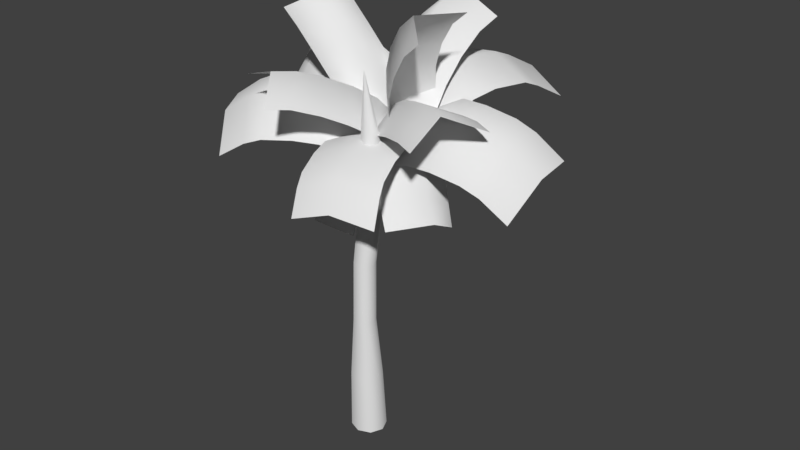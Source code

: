 # Source: PalmTree.blend  (saved by Blender 2.79.0; exported with 4.5.12 LTS)
import bpy
from mathutils import Matrix  # noqa: F401  (used for matrix-valued properties, if any)

bpy.ops.wm.read_factory_settings(use_empty=True)
scene = bpy.context.scene
scene.name = 'Scene'

# ---- collections
col_collection_1 = bpy.data.collections.new('Collection 1'); scene.collection.children.link(col_collection_1)

# ---- materials (node trees are filled in below, after node groups)
mat_ct_nsa_treereaf01 = bpy.data.materials.new('ct_NSA_treereaf01')
mat_ct_nsa_treereaf01.alpha_threshold = 0.0
mat_ct_nsa_treereaf01.use_transparent_shadow = False
mat_ct_nsa_treereaf01.roughness = 0.5
mat_ct_ns_treebranch01 = bpy.data.materials.new('ct_NS_treebranch01')
mat_ct_ns_treebranch01.alpha_threshold = 0.0
mat_ct_ns_treebranch01.use_transparent_shadow = False
mat_ct_ns_treebranch01.roughness = 0.5

# ---- material node trees

# ---- world
world_world = bpy.data.worlds.new('World'); scene.world = world_world
world_world.color = (0.05088, 0.05088, 0.05088)
world_world.use_sun_shadow = False
world_world.sun_shadow_jitter_overblur = 0.0
world_world.cycles.sampling_method = 'MANUAL'

# ---- meshes
me_treecitya_reaf__ct_nsa_treereaf01 = bpy.data.meshes.new('TreeCityA_reaf__ct_NSA_treereaf01')
me_treecitya_reaf__ct_nsa_treereaf01.from_pydata([(-43.63, 229.6, -5.096), (-34.64, 227.5, 18.51), (-33.46, 222.6, -4.167), (-24.47, 220.2, 19.28), (-23.6, 211.8, -5.796), (-14.61, 209.2, 17.49), (-15.62, 200.2, -9.255), (-45.26, 209.6, 21.15), (-55.44, 216.9, 20.32), (-6.633, 197.5, 13.92), (-0.5459, 185.1, 8.686), (-9.534, 187.5, -14.72), (-35.4, 198.5, 19.44), (-27.43, 186.8, 15.96), (-21.34, 174.5, 10.74), (-19.39, 164.2, 5.29), (-7.59, 176.2, -20.76), (1.399, 174.6, 2.897), (1.241, 174.5, 3.063), (20.52, 162.9, -2.281), (1.772, 187.3, 1.212), (-17.33, 163.8, -5.585), (21.05, 175.5, -4.612), (-16.79, 176.5, -7.874), (22.0, 189.8, -10.93), (2.726, 201.6, -5.211), (-15.84, 190.8, -14.17), (3.815, 214.4, -14.25), (23.09, 202.5, -19.77), (-14.75, 203.6, -23.01), (5.04, 225.5, -25.92), (-13.53, 214.5, -34.5), (24.31, 213.4, -31.25), (6.164, 231.6, -38.05), (-12.4, 220.4, -46.52), (25.44, 219.4, -43.27), (43.67, 221.4, 40.31), (28.99, 229.2, 26.37), (34.22, 213.8, 37.56), (45.76, 231.7, 10.12), (36.31, 224.4, 7.444), (19.54, 221.8, 23.52), (25.87, 202.3, 33.08), (11.19, 210.6, 18.92), (27.96, 213.3, 3.06), (19.71, 190.1, 27.91), (21.8, 201.2, -2.063), (5.032, 198.5, 13.6), (1.06, 185.6, 7.699), (15.74, 177.4, 22.01), (17.83, 188.2, -8.1), (17.92, 176.7, -13.26), (1.152, 174.6, 2.867), (15.83, 166.9, 17.12), (1.046, 174.7, 2.822), (-4.766, 158.9, 14.4), (8.479, 182.0, 9.634), (13.48, 165.8, -17.53), (2.666, 166.0, 20.75), (20.91, 173.8, -11.11), (14.0, 171.6, 29.03), (19.82, 187.7, 17.95), (32.25, 179.9, -2.848), (31.99, 191.6, 25.58), (26.17, 175.7, 36.86), (44.42, 183.8, 4.959), (57.42, 185.8, 12.31), (44.99, 193.7, 32.66), (39.18, 178.1, 44.25), (56.06, 192.7, 37.65), (68.49, 184.6, 17.56), (50.25, 177.3, 49.51), (-40.56, 193.6, 57.69), (-22.78, 198.9, 60.48), (-34.42, 193.1, 47.4), (-14.35, 185.4, 72.34), (-8.204, 184.7, 61.95), (-16.63, 198.6, 50.24), (-28.13, 189.3, 34.54), (-1.91, 180.7, 48.97), (-10.34, 194.9, 37.39), (-22.79, 183.9, 21.78), (3.428, 175.2, 36.15), (-5.001, 189.7, 24.59), (-0.6192, 182.8, 11.85), (-18.41, 176.9, 8.997), (7.811, 168.4, 23.49), (9.783, 160.5, 14.82), (1.353, 174.7, 2.735), (-16.43, 168.7, -0.09937), (0.3922, 169.6, -0.1605), (-31.05, 190.0, 1.888), (-4.688, 147.7, 9.418), (10.81, 170.0, -28.42), (-43.08, 193.3, -1.535), (-36.13, 167.5, 10.1), (-20.63, 191.3, -26.08), (-32.71, 194.6, -29.08), (-47.72, 195.5, -35.32), (-58.04, 194.4, -8.201), (-48.21, 171.1, 7.202), (-66.77, 192.2, -14.18), (-56.48, 193.0, -41.06), (-63.22, 172.7, 1.357), (-71.98, 170.8, -4.013), (-70.03, 183.8, -53.14), (-80.44, 184.9, -25.79), (-85.53, 162.6, -15.36), (0.0, 169.5, 0.0054), (11.45, 194.5, -21.68), (-21.65, 166.2, -11.28), (21.46, 159.9, 3.292), (15.81, 198.9, -33.18), (-10.21, 190.5, -33.22), (32.91, 184.1, -18.85), (37.27, 188.4, -30.14), (43.2, 190.0, -46.54), (21.74, 200.5, -49.95), (-5.848, 194.6, -44.55), (24.15, 198.0, -58.25), (45.61, 187.5, -54.54), (0.08472, 195.9, -61.04), (50.01, 180.5, -70.03), (28.55, 190.9, -74.32), (2.49, 193.2, -69.12), (6.893, 185.7, -84.75), (-0.1967, 169.7, -0.2587), (33.72, 180.1, 9.484), (-4.494, 173.1, -26.75), (-6.544, 148.3, 11.75), (46.39, 180.3, 9.185), (29.43, 184.2, -16.26), (27.38, 158.6, 21.08), (40.04, 159.0, 21.13), (55.79, 156.6, 19.21), (62.14, 177.7, 6.631), (42.09, 184.0, -16.47), (71.56, 173.4, 3.474), (65.21, 152.5, 16.57), (57.84, 180.8, -18.98), (67.26, 175.9, -22.11), (77.44, 141.3, 10.08), (83.79, 161.9, -4.067), (79.49, 163.5, -29.58), (0.0306, 169.8, -0.5159), (7.176, 170.3, 32.34), (20.87, 166.1, -8.547), (-20.26, 161.2, 0.4768), (9.745, 167.4, 42.25), (28.02, 167.7, 24.62), (-13.11, 162.8, 33.54), (-10.55, 159.9, 43.67), (-7.108, 154.2, 54.93), (13.18, 161.6, 53.16), (30.58, 164.6, 34.69), (15.71, 156.1, 58.42), (-4.582, 148.7, 60.45), (34.02, 158.7, 45.83), (36.55, 153.1, 51.25), (19.09, 143.6, 64.58), (-1.203, 136.3, 67.08), (39.93, 140.4, 57.72), (0.3504, 169.7, -0.4218), (-23.55, 180.8, 26.33), (9.096, 149.2, 10.18), (-14.57, 170.9, -23.56), (-34.22, 181.4, 33.12), (-14.8, 161.1, 35.94), (-38.46, 183.5, 3.627), (-49.14, 183.8, 10.5), (-63.03, 181.6, 17.22), (-48.12, 179.5, 39.73), (-25.48, 161.8, 42.98), (-56.52, 175.8, 42.34), (-71.44, 177.5, 19.94), (-39.37, 160.2, 50.12), (-47.77, 156.7, 53.19), (-71.53, 165.7, 43.25), (-86.45, 166.8, 21.05), (-62.79, 146.9, 55.01), (0.2937, 171.3, 0.8166), (2.204, 178.5, -18.02), (-11.8, 170.4, 0.7444), (7.03, 158.4, 12.15), (-9.886, 177.4, -17.74), (-5.06, 157.4, 12.56), (-17.72, 152.5, 9.841), (-24.45, 165.0, -2.44), (-22.54, 171.5, -20.99), (-35.35, 157.1, -7.258), (-28.61, 145.2, 5.834), (-33.44, 162.8, -25.91), (-44.5, 146.5, -12.86), (-37.77, 135.4, 0.8015), (-42.59, 151.3, -31.68), (-49.1, 132.5, -18.64), (-42.37, 122.1, -3.925), (-47.19, 135.9, -37.75), (19.64, 134.8, -55.45), (-0.405, 141.0, -61.6), (18.87, 148.1, -48.22), (-17.28, 129.8, -51.52), (-18.06, 142.2, -45.06), (-1.181, 154.6, -53.87), (18.58, 159.1, -35.93), (-1.473, 165.8, -41.17), (-18.35, 153.9, -32.74), (18.68, 166.0, -21.88), (-18.24, 160.8, -19.04), (-1.365, 172.6, -26.75), (-0.8523, 174.8, -11.56), (19.2, 168.1, -7.005), (-17.73, 163.0, -4.293), (-16.77, 160.0, 7.748), (0.1062, 171.3, 0.9668), (20.15, 164.9, 5.052), (0.1172, 171.5, 0.9447), (3.371, 161.4, 16.27), (11.91, 172.7, -2.619), (-10.6, 172.3, -16.51), (15.16, 162.6, 13.02), (1.195, 173.4, -19.7), (27.74, 159.4, 7.012), (24.48, 169.2, -8.983), (13.77, 169.3, -25.89), (35.44, 162.4, -16.26), (38.69, 153.2, 0.2134), (24.73, 161.6, -33.02), (44.81, 152.2, -23.6), (34.1, 150.6, -40.11), (48.07, 143.8, -6.596), (54.05, 140.4, -32.2), (44.58, 139.2, -48.08), (57.3, 133.2, -14.65), (-29.9, 121.9, 24.08), (-12.61, 124.0, 38.86), (-28.5, 135.5, 21.05), (6.524, 120.2, 32.43), (7.93, 133.3, 29.29), (-11.2, 138.4, 36.16), (-26.03, 147.1, 14.48), (10.4, 144.5, 22.64), (-8.739, 149.5, 30.07), (-23.21, 157.0, 6.234), (13.21, 154.0, 14.34), (-5.923, 159.2, 22.27), (-2.753, 167.3, 12.0), (-20.04, 165.5, -4.382), (16.38, 162.4, 3.724), (19.29, 166.1, -8.331), (0.1534, 171.4, 0.6042), (-17.14, 169.0, -16.47), (-0.06522, 171.4, 0.681), (-17.19, 162.8, 13.12), (10.85, 169.5, 5.777), (-3.38, 165.1, -21.63), (-6.271, 161.0, 18.68), (7.535, 163.6, -15.84), (5.054, 154.7, 23.32), (22.18, 163.0, 10.02), (18.86, 156.6, -11.12), (31.88, 154.2, 13.04), (14.76, 146.5, 26.79), (28.56, 147.2, -7.33), (35.86, 143.4, 14.02), (32.54, 135.8, -5.749), (18.74, 136.3, 28.22), (42.54, 133.1, 17.61), (39.23, 125.3, -1.389), (25.42, 128.0, 32.08), (-4.688, 147.7, 9.418), (0.3922, 169.6, -0.1605), (-36.13, 167.5, 10.1), (-31.05, 190.0, 1.888), (-71.98, 170.8, -4.013), (-80.44, 184.9, -25.79), (-85.53, 162.6, -15.36), (-58.04, 194.4, -8.201), (-20.63, 191.3, -26.08), (10.81, 170.0, -28.42), (-56.48, 193.0, -41.06), (-70.03, 183.8, -53.14), (-4.494, 173.1, -26.75), (-0.1967, 169.7, -0.2587), (29.43, 184.2, -16.26), (33.72, 180.1, 9.484), (27.38, 158.6, 21.08), (-6.544, 148.3, 11.75), (67.26, 175.9, -22.11), (65.21, 152.5, 16.57), (71.56, 173.4, 3.474), (83.79, 161.9, -4.067), (79.49, 163.5, -29.58), (77.44, 141.3, 10.08), (9.096, 149.2, 10.18), (0.3504, 169.7, -0.4218), (-14.8, 161.1, 35.94), (-38.46, 183.5, 3.627), (-23.55, 180.8, 26.33), (-14.57, 170.9, -23.56), (-47.77, 156.7, 53.19), (-71.44, 177.5, 19.94), (-48.12, 179.5, 39.73), (-71.53, 165.7, 43.25), (-62.79, 146.9, 55.01), (-86.45, 166.8, 21.05), (68.49, 184.6, 17.56), (57.42, 185.8, 12.31), (56.06, 192.7, 37.65), (8.479, 182.0, 9.634), (13.48, 165.8, -17.53), (39.18, 178.1, 44.25), (50.25, 177.3, 49.51), (1.046, 174.7, 2.822), (-4.766, 158.9, 14.4), (-21.65, 166.2, -11.28), (0.0, 169.5, 0.0054), (-10.21, 190.5, -33.22), (32.91, 184.1, -18.85), (11.45, 194.5, -21.68), (21.46, 159.9, 3.292), (21.74, 200.5, -49.95), (2.49, 193.2, -69.12), (45.61, 187.5, -54.54), (28.55, 190.9, -74.32), (6.893, 185.7, -84.75), (50.01, 180.5, -70.03), (-20.26, 161.2, 0.4768), (-13.11, 162.8, 33.54), (0.0306, 169.8, -0.5159), (-4.582, 148.7, 60.45), (7.176, 170.3, 32.34), (28.02, 167.7, 24.62), (20.87, 166.1, -8.547), (19.09, 143.6, 64.58), (13.18, 161.6, 53.16), (-1.203, 136.3, 67.08), (36.55, 153.1, 51.25), (39.93, 140.4, 57.72), (-12.4, 220.4, -46.52), (-13.53, 214.5, -34.5), (6.164, 231.6, -38.05), (3.815, 214.4, -14.25), (2.726, 201.6, -5.211), (-15.84, 190.8, -14.17), (24.31, 213.4, -31.25), (25.44, 219.4, -43.27), (1.241, 174.5, 3.063), (22.0, 189.8, -10.93), (-16.79, 176.5, -7.874), (20.52, 162.9, -2.281), (-17.33, 163.8, -5.585), (6.524, 120.2, 32.43), (7.93, 133.3, 29.29), (-12.61, 124.0, 38.86), (-11.2, 138.4, 36.16), (13.21, 154.0, 14.34), (-28.5, 135.5, 21.05), (-29.9, 121.9, 24.08), (-2.753, 167.3, 12.0), (-23.21, 157.0, 6.234), (19.29, 166.1, -8.331), (0.1534, 171.4, 0.6042), (-17.14, 169.0, -16.47), (-24.47, 220.2, 19.28), (-33.46, 222.6, -4.167), (-34.64, 227.5, 18.51), (-45.26, 209.6, 21.15), (-6.633, 197.5, 13.92), (-27.43, 186.8, 15.96), (-43.63, 229.6, -5.096), (-15.62, 200.2, -9.255), (-55.44, 216.9, 20.32), (1.399, 174.6, 2.897), (-19.39, 164.2, 5.29), (-9.534, 187.5, -14.72), (-7.59, 176.2, -20.76), (1.353, 174.7, 2.735), (-5.001, 189.7, 24.59), (9.783, 160.5, 14.82), (-16.43, 168.7, -0.09937), (-22.78, 198.9, 60.48), (-8.204, 184.7, 61.95), (-34.42, 193.1, 47.4), (-40.56, 193.6, 57.69), (-14.35, 185.4, 72.34), (-42.37, 122.1, -3.925), (-37.77, 135.4, 0.8015), (-49.1, 132.5, -18.64), (-24.45, 165.0, -2.44), (-17.72, 152.5, 9.841), (-42.59, 151.3, -31.68), (-47.19, 135.9, -37.75), (-9.886, 177.4, -17.74), (0.2937, 171.3, 0.8166), (7.03, 158.4, 12.15), (2.204, 178.5, -18.02), (-10.6, 172.3, -16.51), (0.1172, 171.5, 0.9447), (1.195, 173.4, -19.7), (3.371, 161.4, 16.27), (15.16, 162.6, 13.02), (35.44, 162.4, -16.26), (34.1, 150.6, -40.11), (38.69, 153.2, 0.2134), (57.3, 133.2, -14.65), (54.05, 140.4, -32.2), (44.58, 139.2, -48.08), (19.64, 134.8, -55.45), (-0.405, 141.0, -61.6), (18.87, 148.1, -48.22), (-1.365, 172.6, -26.75), (-18.06, 142.2, -45.06), (-17.28, 129.8, -51.52), (19.2, 168.1, -7.005), (0.1062, 171.3, 0.9668), (-17.73, 163.0, -4.293), (20.15, 164.9, 5.052), (-16.77, 160.0, 7.748), (25.42, 128.0, 32.08), (42.54, 133.1, 17.61), (14.76, 146.5, 26.79), (28.56, 147.2, -7.33), (31.88, 154.2, 13.04), (39.23, 125.3, -1.389), (-6.271, 161.0, 18.68), (7.535, 163.6, -15.84), (-0.06522, 171.4, 0.681), (-17.19, 162.8, 13.12), (-3.38, 165.1, -21.63), (17.92, 176.7, -13.26), (1.152, 174.6, 2.867), (17.83, 188.2, -8.1), (15.83, 166.9, 17.12), (5.032, 198.5, 13.6), (21.8, 201.2, -2.063), (19.71, 190.1, 27.91), (19.54, 221.8, 23.52), (36.31, 224.4, 7.444), (34.22, 213.8, 37.56), (28.99, 229.2, 26.37), (45.76, 231.7, 10.12), (43.67, 221.4, 40.31)], [], [(0, 1, 2), (2, 3, 4), (2, 1, 3), (4, 5, 6), (4, 3, 5), (3, 7, 5), (3, 1, 7), (1, 8, 7), (6, 5, 9), (6, 9, 10), (6, 10, 11), (5, 12, 13), (5, 13, 9), (5, 7, 12), (9, 13, 10), (10, 14, 15), (10, 16, 11), (10, 15, 17), (10, 17, 16), (10, 13, 14), (18, 19, 20), (18, 20, 21), (19, 22, 20), (20, 23, 21), (20, 24, 25), (20, 25, 26), (20, 22, 24), (20, 26, 23), (24, 27, 25), (24, 28, 27), (25, 27, 26), (26, 27, 29), (27, 28, 30), (27, 30, 31), (27, 31, 29), (28, 32, 30), (30, 33, 31), (30, 32, 33), (31, 33, 34), (32, 35, 33), (36, 37, 38), (37, 39, 40), (37, 40, 41), (37, 41, 38), (38, 41, 42), (40, 43, 41), (40, 44, 43), (41, 43, 42), (42, 43, 45), (43, 44, 46), (43, 46, 47), (43, 47, 45), (45, 47, 48), (45, 48, 49), (46, 48, 47), (46, 50, 48), (48, 50, 51), (48, 51, 52), (48, 52, 53), (48, 53, 49), (54, 55, 56), (54, 56, 57), (55, 58, 56), (56, 59, 57), (56, 60, 61), (56, 58, 60), (56, 61, 62), (56, 62, 59), (60, 63, 61), (60, 64, 63), (61, 63, 62), (62, 63, 65), (63, 66, 65), (63, 67, 66), (63, 64, 67), (64, 68, 67), (66, 69, 70), (66, 67, 69), (67, 68, 69), (68, 71, 69), (72, 73, 74), (73, 75, 76), (73, 76, 77), (73, 77, 74), (74, 77, 78), (76, 79, 80), (76, 80, 77), (77, 80, 78), (78, 80, 81), (79, 82, 80), (80, 82, 83), (80, 83, 81), (81, 83, 84), (81, 84, 85), (82, 86, 84), (82, 84, 83), (84, 86, 87), (84, 87, 88), (84, 88, 89), (84, 89, 85), (90, 91, 92), (90, 93, 91), (91, 94, 95), (91, 96, 94), (91, 93, 96), (91, 95, 92), (94, 97, 98), (94, 98, 99), (94, 99, 100), (94, 100, 95), (94, 96, 97), (98, 101, 99), (98, 102, 101), (99, 103, 100), (99, 101, 103), (101, 104, 103), (101, 102, 105), (101, 105, 106), (101, 106, 104), (104, 106, 107), (108, 109, 110), (108, 111, 109), (109, 112, 113), (109, 114, 112), (109, 111, 114), (109, 113, 110), (112, 115, 116), (112, 116, 117), (112, 117, 118), (112, 118, 113), (112, 114, 115), (116, 119, 117), (116, 120, 119), (117, 119, 121), (117, 121, 118), (119, 120, 122), (119, 122, 123), (119, 123, 124), (119, 124, 121), (123, 125, 124), (126, 127, 128), (126, 129, 127), (127, 130, 131), (127, 132, 130), (127, 129, 132), (127, 131, 128), (130, 133, 134), (130, 134, 135), (130, 135, 136), (130, 136, 131), (130, 132, 133), (134, 137, 135), (134, 138, 137), (135, 139, 136), (135, 137, 139), (137, 140, 139), (137, 138, 141), (137, 141, 142), (137, 142, 140), (140, 142, 143), (144, 145, 146), (144, 147, 145), (145, 148, 149), (145, 150, 148), (145, 147, 150), (145, 149, 146), (148, 151, 152), (148, 152, 153), (148, 153, 154), (148, 154, 149), (148, 150, 151), (152, 155, 153), (152, 156, 155), (153, 157, 154), (153, 155, 157), (155, 158, 157), (155, 159, 158), (155, 156, 160), (155, 160, 159), (158, 159, 161), (162, 163, 164), (162, 165, 163), (163, 166, 167), (163, 168, 166), (163, 165, 168), (163, 167, 164), (166, 169, 170), (166, 170, 171), (166, 171, 172), (166, 172, 167), (166, 168, 169), (170, 173, 171), (170, 174, 173), (171, 173, 175), (171, 175, 172), (173, 176, 175), (173, 177, 176), (173, 174, 178), (173, 178, 177), (176, 177, 179), (180, 181, 182), (180, 182, 183), (181, 184, 182), (182, 185, 183), (182, 186, 185), (182, 187, 186), (182, 188, 187), (182, 184, 188), (186, 189, 190), (186, 187, 189), (187, 188, 189), (188, 191, 189), (189, 192, 193), (189, 193, 190), (189, 191, 192), (191, 194, 192), (192, 195, 193), (192, 194, 195), (193, 195, 196), (194, 197, 195), (198, 199, 200), (199, 201, 202), (199, 202, 203), (199, 203, 200), (200, 203, 204), (202, 205, 203), (202, 206, 205), (203, 205, 204), (204, 205, 207), (205, 206, 208), (205, 208, 209), (205, 209, 207), (207, 209, 210), (207, 210, 211), (208, 212, 210), (208, 210, 209), (210, 212, 213), (210, 213, 214), (210, 214, 215), (210, 215, 211), (216, 217, 218), (216, 218, 219), (217, 220, 218), (218, 221, 219), (218, 220, 222), (218, 222, 223), (218, 223, 224), (218, 224, 221), (222, 225, 223), (222, 226, 225), (223, 225, 224), (224, 225, 227), (225, 226, 228), (225, 229, 227), (225, 228, 229), (226, 230, 228), (228, 231, 229), (228, 230, 231), (229, 231, 232), (230, 233, 231), (234, 235, 236), (235, 237, 238), (235, 238, 239), (235, 239, 236), (236, 239, 240), (238, 241, 242), (238, 242, 239), (239, 242, 240), (240, 242, 243), (241, 244, 242), (242, 244, 245), (242, 245, 243), (243, 245, 246), (243, 246, 247), (244, 246, 245), (244, 248, 246), (246, 248, 249), (246, 249, 250), (246, 250, 251), (246, 251, 247), (252, 253, 254), (252, 254, 255), (253, 256, 254), (254, 257, 255), (254, 258, 259), (254, 259, 260), (254, 256, 258), (254, 260, 257), (258, 261, 259), (258, 262, 261), (259, 261, 260), (260, 261, 263), (261, 264, 265), (261, 265, 263), (261, 262, 264), (262, 266, 264), (264, 267, 265), (264, 266, 267), (265, 267, 268), (266, 269, 267)])
me_treecitya_reaf__ct_nsa_treereaf01.polygons.foreach_set('use_smooth', [True] * 300)
_uv = me_treecitya_reaf__ct_nsa_treereaf01.uv_layers.new(name='TreeCityA_reaf__ct_NSA_treereaf01-texcoord')
_uv.uv.foreach_set('vector', [0.003906, 0.0, 0.003906, 0.5001, 0.1977, 0.035, 0.1977, 0.035, 0.1984, 0.5015, 0.3879, 0.0421, 0.1977, 0.035, 0.003906, 0.5001, 0.1984, 0.5015, 0.3879, 0.0421, 0.3879, 0.501, 0.5438, 0.04903, 0.3879, 0.0421, 0.1984, 0.5015, 0.3879, 0.501, 0.1984, 0.5015, 0.2006, 0.9718, 0.3879, 0.501, 0.1984, 0.5015, 0.003906, 0.5001, 0.2006, 0.9718, 0.003906, 0.5001, 0.003906, 1.0, 0.2006, 0.9718, 0.5438, 0.04903, 0.3879, 0.501, 0.5436, 0.5006, 0.5438, 0.04903, 0.5436, 0.5006, 0.7362, 0.5001, 0.5438, 0.04903, 0.7362, 0.5001, 0.7362, 0.05896, 0.3879, 0.501, 0.3878, 0.9626, 0.5428, 0.9539, 0.3879, 0.501, 0.5428, 0.9539, 0.5436, 0.5006, 0.3879, 0.501, 0.2006, 0.9718, 0.3878, 0.9626, 0.5436, 0.5006, 0.5428, 0.9539, 0.7362, 0.5001, 0.7362, 0.5001, 0.7362, 0.9419, 0.9979, 0.9419, 0.7362, 0.5001, 0.9979, 0.05896, 0.7362, 0.05896, 0.7362, 0.5001, 0.9979, 0.9419, 0.9979, 0.5001, 0.7362, 0.5001, 0.9979, 0.5001, 0.9979, 0.05896, 0.7362, 0.5001, 0.5428, 0.9539, 0.7362, 0.9419, 0.9979, 0.5001, 0.9979, 0.05896, 0.7362, 0.5001, 0.9979, 0.5001, 0.7362, 0.5001, 0.9979, 0.9419, 0.9979, 0.05896, 0.7362, 0.05896, 0.7362, 0.5001, 0.7362, 0.5001, 0.7362, 0.9419, 0.9979, 0.9419, 0.7362, 0.5001, 0.5438, 0.04903, 0.5436, 0.5006, 0.7362, 0.5001, 0.5436, 0.5006, 0.5428, 0.9539, 0.7362, 0.5001, 0.7362, 0.05896, 0.5438, 0.04903, 0.7362, 0.5001, 0.5428, 0.9539, 0.7362, 0.9419, 0.5438, 0.04903, 0.3879, 0.501, 0.5436, 0.5006, 0.5438, 0.04903, 0.3879, 0.0421, 0.3879, 0.501, 0.5436, 0.5006, 0.3879, 0.501, 0.5428, 0.9539, 0.5428, 0.9539, 0.3879, 0.501, 0.3878, 0.9626, 0.3879, 0.501, 0.3879, 0.0421, 0.1984, 0.5015, 0.3879, 0.501, 0.1984, 0.5015, 0.2006, 0.9718, 0.3879, 0.501, 0.2006, 0.9718, 0.3878, 0.9626, 0.3879, 0.0421, 0.1977, 0.035, 0.1984, 0.5015, 0.1984, 0.5015, 0.003906, 0.5001, 0.2006, 0.9718, 0.1984, 0.5015, 0.1977, 0.035, 0.003906, 0.5001, 0.2006, 0.9718, 0.003906, 0.5001, 0.003906, 1.0, 0.1977, 0.035, 0.003906, 0.0, 0.003906, 0.5001, 0.003906, 0.0, 0.003906, 0.5001, 0.1977, 0.035, 0.003906, 0.5001, 0.003906, 1.0, 0.2006, 0.9718, 0.003906, 0.5001, 0.2006, 0.9718, 0.1984, 0.5015, 0.003906, 0.5001, 0.1984, 0.5015, 0.1977, 0.035, 0.1977, 0.035, 0.1984, 0.5015, 0.3879, 0.0421, 0.2006, 0.9718, 0.3879, 0.501, 0.1984, 0.5015, 0.2006, 0.9718, 0.3878, 0.9626, 0.3879, 0.501, 0.1984, 0.5015, 0.3879, 0.501, 0.3879, 0.0421, 0.3879, 0.0421, 0.3879, 0.501, 0.5438, 0.04903, 0.3879, 0.501, 0.3878, 0.9626, 0.5428, 0.9539, 0.3879, 0.501, 0.5428, 0.9539, 0.5436, 0.5006, 0.3879, 0.501, 0.5436, 0.5006, 0.5438, 0.04903, 0.5438, 0.04903, 0.5436, 0.5006, 0.7362, 0.5001, 0.5438, 0.04903, 0.7362, 0.5001, 0.7362, 0.05896, 0.5428, 0.9539, 0.7362, 0.5001, 0.5436, 0.5006, 0.5428, 0.9539, 0.7362, 0.9419, 0.7362, 0.5001, 0.7362, 0.5001, 0.7362, 0.9419, 0.9979, 0.9419, 0.7362, 0.5001, 0.9979, 0.9419, 0.9979, 0.5001, 0.7362, 0.5001, 0.9979, 0.5001, 0.9979, 0.05896, 0.7362, 0.5001, 0.9979, 0.05896, 0.7362, 0.05896, 0.9979, 0.5001, 0.9979, 0.9419, 0.7362, 0.5001, 0.9979, 0.5001, 0.7362, 0.5001, 0.9979, 0.05896, 0.9979, 0.9419, 0.7362, 0.9419, 0.7362, 0.5001, 0.7362, 0.5001, 0.7362, 0.05896, 0.9979, 0.05896, 0.7362, 0.5001, 0.5428, 0.9539, 0.5436, 0.5006, 0.7362, 0.5001, 0.7362, 0.9419, 0.5428, 0.9539, 0.7362, 0.5001, 0.5436, 0.5006, 0.5438, 0.04903, 0.7362, 0.5001, 0.5438, 0.04903, 0.7362, 0.05896, 0.5428, 0.9539, 0.3879, 0.501, 0.5436, 0.5006, 0.5428, 0.9539, 0.3878, 0.9626, 0.3879, 0.501, 0.5436, 0.5006, 0.3879, 0.501, 0.5438, 0.04903, 0.5438, 0.04903, 0.3879, 0.501, 0.3879, 0.0421, 0.3879, 0.501, 0.1977, 0.035, 0.3879, 0.0421, 0.3879, 0.501, 0.1984, 0.5015, 0.1977, 0.035, 0.3879, 0.501, 0.3878, 0.9626, 0.1984, 0.5015, 0.3878, 0.9626, 0.2006, 0.9718, 0.1984, 0.5015, 0.1977, 0.035, 0.003906, 0.5001, 0.003906, 0.0, 0.1977, 0.035, 0.1984, 0.5015, 0.003906, 0.5001, 0.1984, 0.5015, 0.2006, 0.9718, 0.003906, 0.5001, 0.2006, 0.9718, 0.003906, 1.0, 0.003906, 0.5001, 0.003906, 1.0, 0.003906, 0.5001, 0.2006, 0.9718, 0.003906, 0.5001, 0.003906, 0.0, 0.1977, 0.035, 0.003906, 0.5001, 0.1977, 0.035, 0.1984, 0.5015, 0.003906, 0.5001, 0.1984, 0.5015, 0.2006, 0.9718, 0.2006, 0.9718, 0.1984, 0.5015, 0.3878, 0.9626, 0.1977, 0.035, 0.3879, 0.0421, 0.3879, 0.501, 0.1977, 0.035, 0.3879, 0.501, 0.1984, 0.5015, 0.1984, 0.5015, 0.3879, 0.501, 0.3878, 0.9626, 0.3878, 0.9626, 0.3879, 0.501, 0.5428, 0.9539, 0.3879, 0.0421, 0.5438, 0.04903, 0.3879, 0.501, 0.3879, 0.501, 0.5438, 0.04903, 0.5436, 0.5006, 0.3879, 0.501, 0.5436, 0.5006, 0.5428, 0.9539, 0.5428, 0.9539, 0.5436, 0.5006, 0.7362, 0.5001, 0.5428, 0.9539, 0.7362, 0.5001, 0.7362, 0.9419, 0.5438, 0.04903, 0.7362, 0.05896, 0.7362, 0.5001, 0.5438, 0.04903, 0.7362, 0.5001, 0.5436, 0.5006, 0.7362, 0.5001, 0.7362, 0.05896, 0.9979, 0.05896, 0.7362, 0.5001, 0.9979, 0.05896, 0.9979, 0.5001, 0.7362, 0.5001, 0.9979, 0.5001, 0.9979, 0.9419, 0.7362, 0.5001, 0.9979, 0.9419, 0.7362, 0.9419, 0.9979, 0.5001, 0.7362, 0.5001, 0.9979, 0.05896, 0.9979, 0.5001, 0.9979, 0.9419, 0.7362, 0.5001, 0.7362, 0.5001, 0.5436, 0.5006, 0.7362, 0.05896, 0.7362, 0.5001, 0.7362, 0.9419, 0.5436, 0.5006, 0.7362, 0.5001, 0.9979, 0.9419, 0.7362, 0.9419, 0.7362, 0.5001, 0.7362, 0.05896, 0.9979, 0.05896, 0.5436, 0.5006, 0.5428, 0.9539, 0.3069, 0.9668, 0.5436, 0.5006, 0.3069, 0.9668, 0.3062, 0.5012, 0.5436, 0.5006, 0.3062, 0.5012, 0.5438, 0.04903, 0.5436, 0.5006, 0.5438, 0.04903, 0.7362, 0.05896, 0.5436, 0.5006, 0.7362, 0.9419, 0.5428, 0.9539, 0.3069, 0.9668, 0.1984, 0.5015, 0.3062, 0.5012, 0.3069, 0.9668, 0.2006, 0.9718, 0.1984, 0.5015, 0.3062, 0.5012, 0.3059, 0.03886, 0.5438, 0.04903, 0.3062, 0.5012, 0.1984, 0.5015, 0.3059, 0.03886, 0.1984, 0.5015, 0.1977, 0.035, 0.3059, 0.03886, 0.1984, 0.5015, 0.2006, 0.9718, 0.003906, 1.0, 0.1984, 0.5015, 0.003906, 1.0, 0.003906, 0.5001, 0.1984, 0.5015, 0.003906, 0.5001, 0.1977, 0.035, 0.1977, 0.035, 0.003906, 0.5001, 0.003906, 0.0, 0.9979, 0.5001, 0.7362, 0.5001, 0.9979, 0.9419, 0.9979, 0.5001, 0.9979, 0.05896, 0.7362, 0.5001, 0.7362, 0.5001, 0.5436, 0.5006, 0.7362, 0.9419, 0.7362, 0.5001, 0.7362, 0.05896, 0.5436, 0.5006, 0.7362, 0.5001, 0.9979, 0.05896, 0.7362, 0.05896, 0.7362, 0.5001, 0.7362, 0.9419, 0.9979, 0.9419, 0.5436, 0.5006, 0.5438, 0.04903, 0.3059, 0.03886, 0.5436, 0.5006, 0.3059, 0.03886, 0.3062, 0.5012, 0.5436, 0.5006, 0.3062, 0.5012, 0.5428, 0.9539, 0.5436, 0.5006, 0.5428, 0.9539, 0.7362, 0.9419, 0.5436, 0.5006, 0.7362, 0.05896, 0.5438, 0.04903, 0.3059, 0.03886, 0.1984, 0.5015, 0.3062, 0.5012, 0.3059, 0.03886, 0.1977, 0.035, 0.1984, 0.5015, 0.3062, 0.5012, 0.1984, 0.5015, 0.3069, 0.9668, 0.3062, 0.5012, 0.3069, 0.9668, 0.5428, 0.9539, 0.1984, 0.5015, 0.1977, 0.035, 0.003906, 0.0, 0.1984, 0.5015, 0.003906, 0.0, 0.003906, 0.5001, 0.1984, 0.5015, 0.003906, 0.5001, 0.2006, 0.9718, 0.1984, 0.5015, 0.2006, 0.9718, 0.3069, 0.9668, 0.003906, 0.5001, 0.003906, 1.0, 0.2006, 0.9718, 0.9979, 0.5001, 0.7362, 0.5001, 0.9979, 0.9419, 0.9979, 0.5001, 0.9979, 0.05896, 0.7362, 0.5001, 0.7362, 0.5001, 0.5436, 0.5006, 0.7362, 0.9419, 0.7362, 0.5001, 0.7362, 0.05896, 0.5436, 0.5006, 0.7362, 0.5001, 0.9979, 0.05896, 0.7362, 0.05896, 0.7362, 0.5001, 0.7362, 0.9419, 0.9979, 0.9419, 0.5436, 0.5006, 0.5438, 0.04903, 0.3059, 0.03886, 0.5436, 0.5006, 0.3059, 0.03886, 0.3062, 0.5012, 0.5436, 0.5006, 0.3062, 0.5012, 0.5428, 0.9539, 0.5436, 0.5006, 0.5428, 0.9539, 0.7362, 0.9419, 0.5436, 0.5006, 0.7362, 0.05896, 0.5438, 0.04903, 0.3059, 0.03886, 0.1984, 0.5015, 0.3062, 0.5012, 0.3059, 0.03886, 0.1977, 0.035, 0.1984, 0.5015, 0.3062, 0.5012, 0.3069, 0.9668, 0.5428, 0.9539, 0.3062, 0.5012, 0.1984, 0.5015, 0.3069, 0.9668, 0.1984, 0.5015, 0.2006, 0.9718, 0.3069, 0.9668, 0.1984, 0.5015, 0.1977, 0.035, 0.003906, 0.0, 0.1984, 0.5015, 0.003906, 0.0, 0.003906, 0.5001, 0.1984, 0.5015, 0.003906, 0.5001, 0.2006, 0.9718, 0.2006, 0.9718, 0.003906, 0.5001, 0.003906, 1.0, 0.9979, 0.5001, 0.7362, 0.5001, 0.9979, 0.9419, 0.9979, 0.5001, 0.9979, 0.05896, 0.7362, 0.5001, 0.7362, 0.5001, 0.5436, 0.5006, 0.7362, 0.9419, 0.7362, 0.5001, 0.7362, 0.05896, 0.5436, 0.5006, 0.7362, 0.5001, 0.9979, 0.05896, 0.7362, 0.05896, 0.7362, 0.5001, 0.7362, 0.9419, 0.9979, 0.9419, 0.5436, 0.5006, 0.5438, 0.04903, 0.3059, 0.03886, 0.5436, 0.5006, 0.3059, 0.03886, 0.3062, 0.5012, 0.5436, 0.5006, 0.3062, 0.5012, 0.5428, 0.9539, 0.5436, 0.5006, 0.5428, 0.9539, 0.7362, 0.9419, 0.5436, 0.5006, 0.7362, 0.05896, 0.5438, 0.04903, 0.3059, 0.03886, 0.1984, 0.5015, 0.3062, 0.5012, 0.3059, 0.03886, 0.1977, 0.035, 0.1984, 0.5015, 0.3062, 0.5012, 0.3069, 0.9668, 0.5428, 0.9539, 0.3062, 0.5012, 0.1984, 0.5015, 0.3069, 0.9668, 0.1984, 0.5015, 0.2006, 0.9718, 0.3069, 0.9668, 0.1984, 0.5015, 0.003906, 0.5001, 0.2006, 0.9718, 0.1984, 0.5015, 0.1977, 0.035, 0.003906, 0.0, 0.1984, 0.5015, 0.003906, 0.0, 0.003906, 0.5001, 0.2006, 0.9718, 0.003906, 0.5001, 0.003906, 1.0, 0.9979, 0.5001, 0.7362, 0.5001, 0.9979, 0.05896, 0.9979, 0.5001, 0.9979, 0.9419, 0.7362, 0.5001, 0.7362, 0.5001, 0.5436, 0.5006, 0.7362, 0.05896, 0.7362, 0.5001, 0.7362, 0.9419, 0.5436, 0.5006, 0.7362, 0.5001, 0.9979, 0.9419, 0.7362, 0.9419, 0.7362, 0.5001, 0.7362, 0.05896, 0.9979, 0.05896, 0.5436, 0.5006, 0.5428, 0.9539, 0.3069, 0.9668, 0.5436, 0.5006, 0.3069, 0.9668, 0.3062, 0.5012, 0.5436, 0.5006, 0.3062, 0.5012, 0.5438, 0.04903, 0.5436, 0.5006, 0.5438, 0.04903, 0.7362, 0.05896, 0.5436, 0.5006, 0.7362, 0.9419, 0.5428, 0.9539, 0.3069, 0.9668, 0.1984, 0.5015, 0.3062, 0.5012, 0.3069, 0.9668, 0.2006, 0.9718, 0.1984, 0.5015, 0.3062, 0.5012, 0.1984, 0.5015, 0.3059, 0.03886, 0.3062, 0.5012, 0.3059, 0.03886, 0.5438, 0.04903, 0.1984, 0.5015, 0.1977, 0.035, 0.3059, 0.03886, 0.1984, 0.5015, 0.003906, 0.5001, 0.1977, 0.035, 0.1984, 0.5015, 0.2006, 0.9718, 0.003906, 1.0, 0.1984, 0.5015, 0.003906, 1.0, 0.003906, 0.5001, 0.1977, 0.035, 0.003906, 0.5001, 0.003906, 0.0, 0.9979, 0.5001, 0.9979, 0.9419, 0.7362, 0.5001, 0.9979, 0.5001, 0.7362, 0.5001, 0.9979, 0.05896, 0.9979, 0.9419, 0.7362, 0.9419, 0.7362, 0.5001, 0.7362, 0.5001, 0.7362, 0.05896, 0.9979, 0.05896, 0.7362, 0.5001, 0.5438, 0.04903, 0.7362, 0.05896, 0.7362, 0.5001, 0.5436, 0.5006, 0.5438, 0.04903, 0.7362, 0.5001, 0.5428, 0.9539, 0.5436, 0.5006, 0.7362, 0.5001, 0.7362, 0.9419, 0.5428, 0.9539, 0.5438, 0.04903, 0.3879, 0.501, 0.3879, 0.0421, 0.5438, 0.04903, 0.5436, 0.5006, 0.3879, 0.501, 0.5436, 0.5006, 0.5428, 0.9539, 0.3879, 0.501, 0.5428, 0.9539, 0.3878, 0.9626, 0.3879, 0.501, 0.3879, 0.501, 0.1984, 0.5015, 0.1977, 0.035, 0.3879, 0.501, 0.1977, 0.035, 0.3879, 0.0421, 0.3879, 0.501, 0.3878, 0.9626, 0.1984, 0.5015, 0.3878, 0.9626, 0.2006, 0.9718, 0.1984, 0.5015, 0.1984, 0.5015, 0.003906, 0.5001, 0.1977, 0.035, 0.1984, 0.5015, 0.2006, 0.9718, 0.003906, 0.5001, 0.1977, 0.035, 0.003906, 0.5001, 0.003906, 0.0, 0.2006, 0.9718, 0.003906, 1.0, 0.003906, 0.5001, 0.003906, 0.0, 0.003906, 0.5001, 0.1977, 0.035, 0.003906, 0.5001, 0.003906, 1.0, 0.2006, 0.9718, 0.003906, 0.5001, 0.2006, 0.9718, 0.1984, 0.5015, 0.003906, 0.5001, 0.1984, 0.5015, 0.1977, 0.035, 0.1977, 0.035, 0.1984, 0.5015, 0.3879, 0.0421, 0.2006, 0.9718, 0.3879, 0.501, 0.1984, 0.5015, 0.2006, 0.9718, 0.3878, 0.9626, 0.3879, 0.501, 0.1984, 0.5015, 0.3879, 0.501, 0.3879, 0.0421, 0.3879, 0.0421, 0.3879, 0.501, 0.5438, 0.04903, 0.3879, 0.501, 0.3878, 0.9626, 0.5428, 0.9539, 0.3879, 0.501, 0.5428, 0.9539, 0.5436, 0.5006, 0.3879, 0.501, 0.5436, 0.5006, 0.5438, 0.04903, 0.5438, 0.04903, 0.5436, 0.5006, 0.7362, 0.5001, 0.5438, 0.04903, 0.7362, 0.5001, 0.7362, 0.05896, 0.5428, 0.9539, 0.7362, 0.9419, 0.7362, 0.5001, 0.5428, 0.9539, 0.7362, 0.5001, 0.5436, 0.5006, 0.7362, 0.5001, 0.7362, 0.9419, 0.9979, 0.9419, 0.7362, 0.5001, 0.9979, 0.9419, 0.9979, 0.5001, 0.7362, 0.5001, 0.9979, 0.5001, 0.9979, 0.05896, 0.7362, 0.5001, 0.9979, 0.05896, 0.7362, 0.05896, 0.9979, 0.5001, 0.9979, 0.9419, 0.7362, 0.5001, 0.9979, 0.5001, 0.7362, 0.5001, 0.9979, 0.05896, 0.9979, 0.9419, 0.7362, 0.9419, 0.7362, 0.5001, 0.7362, 0.5001, 0.7362, 0.05896, 0.9979, 0.05896, 0.7362, 0.5001, 0.7362, 0.9419, 0.5428, 0.9539, 0.7362, 0.5001, 0.5428, 0.9539, 0.5436, 0.5006, 0.7362, 0.5001, 0.5436, 0.5006, 0.5438, 0.04903, 0.7362, 0.5001, 0.5438, 0.04903, 0.7362, 0.05896, 0.5428, 0.9539, 0.3879, 0.501, 0.5436, 0.5006, 0.5428, 0.9539, 0.3878, 0.9626, 0.3879, 0.501, 0.5436, 0.5006, 0.3879, 0.501, 0.5438, 0.04903, 0.5438, 0.04903, 0.3879, 0.501, 0.3879, 0.0421, 0.3879, 0.501, 0.3878, 0.9626, 0.1984, 0.5015, 0.3879, 0.501, 0.1977, 0.035, 0.3879, 0.0421, 0.3879, 0.501, 0.1984, 0.5015, 0.1977, 0.035, 0.3878, 0.9626, 0.2006, 0.9718, 0.1984, 0.5015, 0.1984, 0.5015, 0.003906, 0.5001, 0.1977, 0.035, 0.1984, 0.5015, 0.2006, 0.9718, 0.003906, 0.5001, 0.1977, 0.035, 0.003906, 0.5001, 0.003906, 0.0, 0.2006, 0.9718, 0.003906, 1.0, 0.003906, 0.5001, 0.003906, 0.0, 0.003906, 0.5001, 0.1977, 0.035, 0.003906, 0.5001, 0.003906, 1.0, 0.2006, 0.9718, 0.003906, 0.5001, 0.2006, 0.9718, 0.1984, 0.5015, 0.003906, 0.5001, 0.1984, 0.5015, 0.1977, 0.035, 0.1977, 0.035, 0.1984, 0.5015, 0.3879, 0.0421, 0.2006, 0.9718, 0.3878, 0.9626, 0.3879, 0.501, 0.2006, 0.9718, 0.3879, 0.501, 0.1984, 0.5015, 0.1984, 0.5015, 0.3879, 0.501, 0.3879, 0.0421, 0.3879, 0.0421, 0.3879, 0.501, 0.5438, 0.04903, 0.3878, 0.9626, 0.5428, 0.9539, 0.3879, 0.501, 0.3879, 0.501, 0.5428, 0.9539, 0.5436, 0.5006, 0.3879, 0.501, 0.5436, 0.5006, 0.5438, 0.04903, 0.5438, 0.04903, 0.5436, 0.5006, 0.7362, 0.5001, 0.5438, 0.04903, 0.7362, 0.5001, 0.7362, 0.05896, 0.5428, 0.9539, 0.7362, 0.5001, 0.5436, 0.5006, 0.5428, 0.9539, 0.7362, 0.9419, 0.7362, 0.5001, 0.7362, 0.5001, 0.7362, 0.9419, 0.9979, 0.9419, 0.7362, 0.5001, 0.9979, 0.9419, 0.9979, 0.5001, 0.7362, 0.5001, 0.9979, 0.5001, 0.9979, 0.05896, 0.7362, 0.5001, 0.9979, 0.05896, 0.7362, 0.05896, 0.9979, 0.5001, 0.9979, 0.05896, 0.7362, 0.5001, 0.9979, 0.5001, 0.7362, 0.5001, 0.9979, 0.9419, 0.9979, 0.05896, 0.7362, 0.05896, 0.7362, 0.5001, 0.7362, 0.5001, 0.7362, 0.9419, 0.9979, 0.9419, 0.7362, 0.5001, 0.5438, 0.04903, 0.5436, 0.5006, 0.7362, 0.5001, 0.5436, 0.5006, 0.5428, 0.9539, 0.7362, 0.5001, 0.7362, 0.05896, 0.5438, 0.04903, 0.7362, 0.5001, 0.5428, 0.9539, 0.7362, 0.9419, 0.5438, 0.04903, 0.3879, 0.501, 0.5436, 0.5006, 0.5438, 0.04903, 0.3879, 0.0421, 0.3879, 0.501, 0.5436, 0.5006, 0.3879, 0.501, 0.5428, 0.9539, 0.5428, 0.9539, 0.3879, 0.501, 0.3878, 0.9626, 0.3879, 0.501, 0.1984, 0.5015, 0.2006, 0.9718, 0.3879, 0.501, 0.2006, 0.9718, 0.3878, 0.9626, 0.3879, 0.501, 0.3879, 0.0421, 0.1984, 0.5015, 0.3879, 0.0421, 0.1977, 0.035, 0.1984, 0.5015, 0.1984, 0.5015, 0.003906, 0.5001, 0.2006, 0.9718, 0.1984, 0.5015, 0.1977, 0.035, 0.003906, 0.5001, 0.2006, 0.9718, 0.003906, 0.5001, 0.003906, 1.0, 0.1977, 0.035, 0.003906, 0.0, 0.003906, 0.5001])
me_treecitya_reaf__ct_nsa_treereaf01.materials.append(mat_ct_nsa_treereaf01)
me_treecitya_reaf__ct_nsa_treereaf01.use_remesh_preserve_volume = False
me_treecitya_reaf__ct_nsa_treereaf01.use_remesh_preserve_attributes = False
me_treecitya_reaf__ct_nsa_treereaf01.use_mirror_vertex_groups = False
me_treecitya_reaf__ct_nsa_treereaf01.update()
me_treecitya_branch__ct_ns_treebranch01 = bpy.data.meshes.new('TreeCityA_branch__ct_NS_treebranch01')
me_treecitya_branch__ct_ns_treebranch01.from_pydata([(6.442, -7.351, -6.231), (8.081, 24.72, 1.117), (9.111, -7.351, 0.05865), (5.714, 24.72, -4.476), (5.714, 24.72, 6.662), (6.442, -7.351, 6.29), (5.67, 56.79, 2.079), (4.01, 56.79, -1.855), (0.0, 24.72, 8.943), (0.0, -7.351, 8.85), (4.01, 56.79, 5.984), (0.0, 56.79, 7.592), (4.527, 88.86, 5.889), (6.144, 88.86, 2.074), (4.527, 88.86, -1.764), (-4.01, 56.79, 5.984), (-5.714, 24.72, 6.662), (-6.442, -7.351, 6.29), (0.625, 88.86, 7.461), (-3.277, 88.86, 5.889), (1.661, 120.9, 3.745), (5.773, 120.9, 2.081), (7.477, 120.9, -1.955), (5.773, 120.9, -6.011), (-2.451, 120.9, 2.081), (-1.942, 153.0, 0.682), (1.187, 153.0, 1.955), (4.315, 153.0, 0.682), (5.611, 153.0, -2.401), (4.315, 153.0, -5.496), (0.0, 185.1, 0.004575), (0.0, 185.1, 0.004575), (0.0, 185.1, 0.004575), (0.0, 185.1, 0.004575), (-2.451, 120.9, 2.081), (-3.238, 153.0, -2.401), (-4.155, 120.9, -1.955), (-3.277, 88.86, 5.889), (-1.942, 153.0, 0.682), (0.0, 185.1, 0.004575), (-1.942, 153.0, -5.496), (-2.451, 120.9, -6.011), (-4.894, 88.86, 2.074), (-4.01, 56.79, 5.984), (4.315, 153.0, -5.496), (1.187, 153.0, -6.78), (1.661, 120.9, -7.696), (-3.277, 88.86, -1.764), (-5.67, 56.79, 2.079), (-5.714, 24.72, 6.662), (5.773, 120.9, -6.011), (0.625, 88.86, -3.36), (-4.01, 56.79, -1.855), (-8.081, 24.72, 1.117), (-6.442, -7.351, 6.29), (4.527, 88.86, -1.764), (0.0, 56.79, -3.491), (-5.714, 24.72, -4.476), (-9.111, -7.351, 0.05865), (4.01, 56.79, -1.855), (0.0, 24.72, -6.803), (-6.442, -7.351, -6.231), (5.714, 24.72, -4.476), (0.0, -7.351, -8.85), (6.442, -7.351, -6.231), (-6.442, -7.351, 6.29), (0.625, 88.86, 7.461), (-3.277, 88.86, 5.889), (0.0, -7.351, 8.85), (1.661, 120.9, 3.745), (-2.451, 120.9, 2.081), (6.442, -7.351, 6.29), (0.0, 185.1, 0.004575), (4.527, 88.86, 5.889), (5.773, 120.9, 2.081), (0.0, 185.1, 0.004575), (5.67, 56.79, 2.079), (9.111, -7.351, 0.05865), (7.477, 120.9, -1.955), (4.315, 153.0, -5.496), (0.0, 185.1, 0.004575), (4.527, 88.86, -1.764), (4.01, 56.79, -1.855), (6.442, -7.351, -6.231), (5.773, 120.9, -6.011), (0.0, 185.1, 0.004575), (-1.942, 153.0, -5.496), (-2.451, 120.9, -6.011), (-9.111, -7.351, 0.05865), (-6.442, -7.351, 6.29), (-4.894, 88.86, 2.074), (-6.442, -7.351, -6.231), (-3.277, 88.86, 5.889), (-2.451, 120.9, -6.011), (-3.277, 88.86, -1.764), (-4.01, 56.79, -1.855), (0.0, 185.1, 0.004575), (-2.451, 120.9, 2.081), (0.0, -7.351, -8.85), (-1.942, 153.0, -5.496), (1.661, 120.9, -7.696), (0.625, 88.86, -3.36), (4.01, 56.79, -1.855), (6.442, -7.351, -6.231), (4.315, 153.0, -5.496), (5.773, 120.9, -6.011), (4.527, 88.86, -1.764)], [], [(0, 1, 2), (0, 3, 1), (2, 1, 4), (2, 4, 5), (3, 6, 1), (3, 7, 6), (5, 4, 8), (5, 8, 9), (4, 10, 11), (4, 11, 8), (4, 1, 10), (1, 6, 10), (6, 12, 10), (6, 13, 12), (6, 7, 13), (7, 14, 13), (8, 11, 15), (8, 15, 16), (8, 16, 9), (9, 16, 17), (10, 18, 11), (10, 12, 18), (11, 19, 15), (11, 18, 19), (12, 20, 18), (12, 21, 20), (12, 13, 21), (13, 22, 21), (13, 14, 22), (14, 23, 22), (18, 24, 19), (18, 20, 24), (20, 25, 24), (20, 26, 25), (20, 21, 26), (21, 27, 26), (21, 22, 27), (22, 23, 28), (22, 28, 27), (23, 29, 28), (25, 26, 30), (26, 27, 31), (27, 28, 32), (28, 29, 33), (34, 35, 36), (34, 36, 37), (34, 38, 35), (35, 38, 39), (35, 39, 40), (35, 40, 36), (36, 40, 41), (36, 41, 42), (36, 42, 37), (37, 42, 43), (39, 44, 45), (39, 45, 40), (40, 45, 41), (41, 45, 46), (41, 46, 47), (41, 47, 42), (42, 47, 48), (42, 48, 43), (43, 48, 49), (44, 50, 46), (44, 46, 45), (46, 50, 51), (46, 51, 47), (47, 51, 52), (47, 52, 48), (48, 52, 53), (48, 53, 49), (49, 53, 54), (50, 55, 51), (51, 55, 56), (51, 56, 52), (52, 56, 57), (52, 57, 53), (53, 57, 58), (53, 58, 54), (55, 59, 56), (56, 59, 60), (56, 60, 57), (57, 60, 61), (57, 61, 58), (59, 62, 60), (60, 62, 63), (60, 63, 61), (62, 64, 63)])
me_treecitya_branch__ct_ns_treebranch01.polygons.foreach_set('use_smooth', [True] * 88)
_uv = me_treecitya_branch__ct_ns_treebranch01.uv_layers.new(name='TreeCityA_branch__ct_NS_treebranch01-texcoord')
_uv.uv.foreach_set('vector', [2.0, 0.0, 1.755, 1.301, 1.755, 0.0, 2.0, 0.0, 2.0, 1.301, 1.755, 1.301, 1.755, 0.0, 1.755, 1.301, 1.5, 1.301, 1.755, 0.0, 1.5, 1.301, 1.5, 0.0, 2.0, 1.301, 1.755, 2.601, 1.755, 1.301, 2.0, 1.301, 2.0, 2.601, 1.755, 2.601, 1.5, 0.0, 1.5, 1.301, 1.245, 1.301, 1.5, 0.0, 1.245, 1.301, 1.245, 0.0, 1.5, 1.301, 1.5, 2.601, 1.245, 2.601, 1.5, 1.301, 1.245, 2.601, 1.245, 1.301, 1.5, 1.301, 1.755, 1.301, 1.5, 2.601, 1.755, 1.301, 1.755, 2.601, 1.5, 2.601, 1.755, 2.601, 1.5, 3.902, 1.5, 2.601, 1.755, 2.601, 1.755, 3.902, 1.5, 3.902, 1.755, 2.601, 2.0, 2.601, 1.755, 3.902, 2.0, 2.601, 2.0, 3.902, 1.755, 3.902, 1.245, 1.301, 1.245, 2.601, 1.0, 2.601, 1.245, 1.301, 1.0, 2.601, 1.0, 1.301, 1.245, 1.301, 1.0, 1.301, 1.245, 0.0, 1.245, 0.0, 1.0, 1.301, 1.0, 0.0, 1.5, 2.601, 1.245, 3.902, 1.245, 2.601, 1.5, 2.601, 1.5, 3.902, 1.245, 3.902, 1.245, 2.601, 1.0, 3.902, 1.0, 2.601, 1.245, 2.601, 1.245, 3.902, 1.0, 3.902, 1.5, 3.902, 1.245, 5.203, 1.245, 3.902, 1.5, 3.902, 1.5, 5.203, 1.245, 5.203, 1.5, 3.902, 1.755, 3.902, 1.5, 5.203, 1.755, 3.902, 1.755, 5.203, 1.5, 5.203, 1.755, 3.902, 2.0, 3.902, 1.755, 5.203, 2.0, 3.902, 2.0, 5.203, 1.755, 5.203, 1.245, 3.902, 1.0, 5.203, 1.0, 3.902, 1.245, 3.902, 1.245, 5.203, 1.0, 5.203, 1.245, 5.203, 1.0, 6.503, 1.0, 5.203, 1.245, 5.203, 1.245, 6.503, 1.0, 6.503, 1.245, 5.203, 1.5, 5.203, 1.245, 6.503, 1.5, 5.203, 1.5, 6.503, 1.245, 6.503, 1.5, 5.203, 1.755, 5.203, 1.5, 6.503, 1.755, 5.203, 2.0, 5.203, 1.755, 6.503, 1.755, 5.203, 1.755, 6.503, 1.5, 6.503, 2.0, 5.203, 2.0, 6.503, 1.755, 6.503, 1.0, 6.503, 1.245, 6.503, 1.123, 7.804, 1.245, 6.503, 1.5, 6.503, 1.373, 7.804, 1.5, 6.503, 1.755, 6.503, 1.627, 7.804, 1.755, 6.503, 2.0, 6.503, 1.877, 7.804, 2.0, 5.203, 1.755, 6.503, 1.755, 5.203, 2.0, 5.203, 1.755, 5.203, 2.0, 3.902, 2.0, 5.203, 2.0, 6.503, 1.755, 6.503, 1.755, 6.503, 2.0, 6.503, 1.5, 7.804, 1.755, 6.503, 1.5, 7.804, 1.5, 6.503, 1.755, 6.503, 1.5, 6.503, 1.755, 5.203, 1.755, 5.203, 1.5, 6.503, 1.5, 5.203, 1.755, 5.203, 1.5, 5.203, 1.755, 3.902, 1.755, 5.203, 1.755, 3.902, 2.0, 3.902, 2.0, 3.902, 1.755, 3.902, 2.0, 2.601, 1.5, 7.804, 1.0, 6.503, 1.245, 6.503, 1.5, 7.804, 1.245, 6.503, 1.5, 6.503, 1.5, 6.503, 1.245, 6.503, 1.5, 5.203, 1.5, 5.203, 1.245, 6.503, 1.245, 5.203, 1.5, 5.203, 1.245, 5.203, 1.5, 3.902, 1.5, 5.203, 1.5, 3.902, 1.755, 3.902, 1.755, 3.902, 1.5, 3.902, 1.755, 2.601, 1.755, 3.902, 1.755, 2.601, 2.0, 2.601, 2.0, 2.601, 1.755, 2.601, 2.0, 1.301, 1.0, 6.503, 1.0, 5.203, 1.245, 5.203, 1.0, 6.503, 1.245, 5.203, 1.245, 6.503, 1.245, 5.203, 1.0, 5.203, 1.245, 3.902, 1.245, 5.203, 1.245, 3.902, 1.5, 3.902, 1.5, 3.902, 1.245, 3.902, 1.5, 2.601, 1.5, 3.902, 1.5, 2.601, 1.755, 2.601, 1.755, 2.601, 1.5, 2.601, 1.755, 1.301, 1.755, 2.601, 1.755, 1.301, 2.0, 1.301, 2.0, 1.301, 1.755, 1.301, 2.0, 0.0, 1.0, 5.203, 1.0, 3.902, 1.245, 3.902, 1.245, 3.902, 1.0, 3.902, 1.245, 2.601, 1.245, 3.902, 1.245, 2.601, 1.5, 2.601, 1.5, 2.601, 1.245, 2.601, 1.5, 1.301, 1.5, 2.601, 1.5, 1.301, 1.755, 1.301, 1.755, 1.301, 1.5, 1.301, 1.755, 0.0, 1.755, 1.301, 1.755, 0.0, 2.0, 0.0, 1.0, 3.902, 1.0, 2.601, 1.245, 2.601, 1.245, 2.601, 1.0, 2.601, 1.245, 1.301, 1.245, 2.601, 1.245, 1.301, 1.5, 1.301, 1.5, 1.301, 1.245, 1.301, 1.5, 0.0, 1.5, 1.301, 1.5, 0.0, 1.755, 0.0, 1.0, 2.601, 1.0, 1.301, 1.245, 1.301, 1.245, 1.301, 1.0, 1.301, 1.245, 0.0, 1.245, 1.301, 1.245, 0.0, 1.5, 0.0, 1.0, 1.301, 1.0, 0.0, 1.245, 0.0])
me_treecitya_branch__ct_ns_treebranch01.materials.append(mat_ct_ns_treebranch01)
me_treecitya_branch__ct_ns_treebranch01.use_remesh_preserve_volume = False
me_treecitya_branch__ct_ns_treebranch01.use_remesh_preserve_attributes = False
me_treecitya_branch__ct_ns_treebranch01.use_mirror_vertex_groups = False
me_treecitya_branch__ct_ns_treebranch01.update()
arm_armature_002 = bpy.data.armatures.new('Armature.002')  # bones are not reproduced
arm_armature_001 = bpy.data.armatures.new('Armature.001')  # bones are not reproduced
arm_armature = bpy.data.armatures.new('Armature')  # bones are not reproduced

# ---- objects
ob_armature_002 = bpy.data.objects.new('Armature.002', arm_armature_002)
ob_armature_001 = bpy.data.objects.new('Armature.001', arm_armature_001)
ob_armature = bpy.data.objects.new('Armature', arm_armature)
ob_treecitya_reaf__ct_nsa_treereaf01 = bpy.data.objects.new('TreeCityA_reaf__ct_NSA_treereaf01', me_treecitya_reaf__ct_nsa_treereaf01)
ob_treecitya_branch__ct_ns_treebranch01 = bpy.data.objects.new('TreeCityA_branch__ct_NS_treebranch01', me_treecitya_branch__ct_ns_treebranch01)

# ---- transforms, parenting, visibility, modifiers, constraints
ob_armature_002.location = (34.87, -51.25, 65.41)
ob_armature_002.scale = (32.08, 32.08, 32.08)
ob_armature_002.show_in_front = True
ob_armature_002.lineart.crease_threshold = 0.0
ob_armature_001.location = (3.907, 0.4474, 162.4)
ob_armature_001.scale = (21.4, 21.4, 21.4)
ob_armature_001.show_in_front = True
ob_armature_001.lineart.crease_threshold = 0.0
ob_armature.location = (0.0, 0.0, 0.0)
ob_armature.rotation_euler = (1.571, -0.0, 0.0)
ob_armature.lineart.crease_threshold = 0.0
ob_treecitya_reaf__ct_nsa_treereaf01.parent = ob_armature_001
ob_treecitya_reaf__ct_nsa_treereaf01.matrix_parent_inverse = Matrix(((0.04673, 0.0, 0.0, -0.1826), (0.0, 0.04673, 0.0, -0.02091), (0.0, 0.0, 0.04673, -7.59), (0.0, 0.0, 0.0, 1.0)))
ob_treecitya_reaf__ct_nsa_treereaf01.location = (6.121, -9.53, 11.3)
ob_treecitya_reaf__ct_nsa_treereaf01.rotation_euler = (1.474, -0.0, 0.0)
ob_treecitya_reaf__ct_nsa_treereaf01.lineart.crease_threshold = 0.0
_vg = ob_treecitya_reaf__ct_nsa_treereaf01.vertex_groups.new(name='Disc')
_vg.add([0, 1, 2, 3, 4, 5, 6, 7, 8, 9, 10, 11, 12, 13, 14, 15, 16, 17, 18, 19, 20, 21, 22, 23, 24, 25, 26, 27, 28, 29, 30, 31, 32, 33, 34, 35, 36, 37, 38, 39, 40, 41, 42, 43, 44, 45, 46, 47, 48, 49, 50, 51, 52, 53, 54, 55, 56, 57, 58, 59, 60, 61, 62, 63, 64, 65, 66, 67, 68, 69, 70, 71, 72, 73, 74, 75, 76, 77, 78, 79, 80, 81, 82, 83, 84, 85, 86, 87, 88, 89, 90, 91, 92, 93, 94, 95, 96, 97, 98, 99, 100, 101, 102, 103, 104, 105, 106, 107, 108, 109, 110, 111, 112, 113, 114, 115, 116, 117, 118, 119, 120, 121, 122, 123, 124, 125, 126, 127, 128, 129, 130, 131, 132, 133, 134, 135, 136, 137, 138, 139, 140, 141, 142, 143, 144, 145, 146, 147, 148, 149, 150, 151, 152, 153, 154, 155, 156, 157, 158, 159, 160, 161, 162, 163, 164, 165, 166, 167, 168, 169, 170, 171, 172, 173, 174, 175, 176, 177, 178, 179, 180, 181, 182, 183, 184, 185, 186, 187, 188, 189, 190, 191, 192, 193, 194, 195, 196, 197, 198, 199, 200, 201, 202, 203, 204, 205, 206, 207, 208, 209, 210, 211, 212, 213, 214, 215, 216, 217, 218, 219, 220, 221, 222, 223, 224, 225, 226, 227, 228, 229, 230, 231, 232, 233, 234, 235, 236, 237, 238, 239, 240, 241, 242, 243, 244, 245, 246, 247, 248, 249, 250, 251, 252, 253, 254, 255, 256, 257, 258, 259, 260, 261, 262, 263, 264, 265, 266, 267, 268, 269, 270, 271, 272, 273, 274, 275, 276, 277, 278, 279, 280, 281, 282, 283, 284, 285, 286, 287, 288, 289, 290, 291, 292, 293, 294, 295, 296, 297, 298, 299, 300, 301, 302, 303, 304, 305, 306, 307, 308, 309, 310, 311, 312, 313, 314, 315, 316, 317, 318, 319, 320, 321, 322, 323, 324, 325, 326, 327, 328, 329, 330, 331, 332, 333, 334, 335, 336, 337, 338, 339, 340, 341, 342, 343, 344, 345, 346, 347, 348, 349, 350, 351, 352, 353, 354, 355, 356, 357, 358, 359, 360, 361, 362, 363, 364, 365, 366, 367, 368, 369, 370, 371, 372, 373, 374, 375, 376, 377, 378, 379, 380, 381, 382, 383, 384, 385, 386, 387, 388, 389, 390, 391, 392, 393, 394, 395, 396, 397, 398, 399, 400, 401, 402, 403, 404, 405, 406, 407, 408, 409, 410, 411, 412, 413, 414, 415, 416, 417, 418, 419, 420, 421, 422, 423, 424, 425, 426, 427, 428, 429, 430, 431, 432, 433, 434, 435, 436, 437, 438, 439, 440, 441, 442], 1.0, 'REPLACE')
_vg = ob_treecitya_reaf__ct_nsa_treereaf01.vertex_groups.new(name='Bone')
for _i, _w in zip([0, 1, 2, 3, 4, 5, 6, 7, 8, 9, 10, 11, 12, 13, 14, 15, 16, 17, 18, 19, 20, 21, 22, 23, 24, 25, 26, 27, 28, 29, 30, 31, 32, 33, 34, 35, 36, 37, 38, 39, 40, 41, 42, 43, 44, 45, 46, 47, 48, 49, 50, 51, 52, 53, 54, 55, 56, 57, 58, 59, 60, 61, 62, 63, 64, 65, 66, 67, 68, 69, 70, 71, 72, 73, 74, 75, 76, 77, 78, 79, 80, 81, 82, 83, 84, 85, 86, 87, 88, 89, 90, 91, 92, 93, 94, 95, 96, 97, 98, 99, 100, 101, 102, 103, 104, 105, 106, 107, 108, 109, 110, 111, 112, 113, 114, 115, 116, 117, 118, 119, 120, 121, 122, 123, 124, 125, 126, 127, 128, 129, 130, 131, 132, 133, 134, 135, 136, 137, 138, 139, 140, 141, 142, 143, 144, 145, 146, 147, 148, 149, 150, 151, 152, 153, 154, 155, 156, 157, 158, 159, 160, 161, 162, 163, 164, 165, 166, 167, 168, 169, 170, 171, 172, 173, 174, 175, 176, 177, 178, 179, 180, 181, 182, 183, 184, 185, 186, 187, 188, 189, 190, 191, 192, 193, 194, 195, 196, 197, 198, 199, 200, 201, 202, 203, 204, 205, 206, 207, 208, 209, 210, 211, 212, 213, 214, 215, 216, 217, 218, 219, 220, 221, 222, 223, 224, 225, 226, 227, 228, 229, 230, 231, 232, 233, 234, 235, 236, 237, 238, 239, 240, 241, 242, 243, 244, 245, 246, 247, 248, 249, 250, 251, 252, 253, 254, 255, 256, 257, 258, 259, 260, 261, 262, 263, 264, 265, 266, 267, 268, 269, 271, 283, 295, 313, 316, 329, 347, 362, 373, 377, 394, 398, 415, 427, 431], [1.0, 1.0, 1.0, 1.0, 1.0, 1.0, 0.9877, 1.0, 1.0, 1.0, 1.0, 1.0, 1.0, 1.0, 1.0, 1.0, 1.0, 1.0, 1.0, 1.0, 1.0, 1.0, 1.0, 1.0, 1.0, 1.0, 1.0, 1.0, 1.0, 0.9999, 1.0, 1.0, 1.0, 1.0, 0.9999, 1.0, 1.0, 1.0, 1.0, 1.0, 1.0, 1.0, 1.0, 1.0, 1.0, 1.0, 1.0, 1.0, 1.0, 1.0, 1.0, 1.0, 1.0, 1.0, 1.0, 1.0, 1.0, 1.0, 1.0, 1.0, 1.0, 1.0, 1.0, 1.0, 1.0, 1.0, 1.0, 1.0, 1.0, 1.0, 1.0, 1.0, 1.0, 1.0, 1.0, 1.0, 1.0, 0.9751, 1.0, 1.0, 1.0, 1.0, 1.0, 1.0, 1.0, 1.0, 1.0, 1.0, 1.0, 1.0, 1.0, 1.0, 1.0, 1.0, 1.0, 1.0, 1.0, 1.0, 1.0, 1.0, 1.0, 1.0, 1.0, 1.0, 1.0, 1.0, 1.0, 1.0, 1.0, 1.0, 1.0, 1.0, 1.0, 1.0, 1.0, 1.0, 1.0, 1.0, 1.0, 1.0, 1.0, 1.0, 1.0, 1.0, 1.0, 1.0, 1.0, 1.0, 1.0, 1.0, 1.0, 1.0, 1.0, 1.0, 1.0, 1.0, 1.0, 1.0, 1.0, 1.0, 1.0, 1.0, 1.0, 1.0, 1.0, 1.0, 1.0, 1.0, 1.0, 1.0, 1.0, 1.0, 1.0, 1.0, 1.0, 1.0, 1.0, 1.0, 1.0, 1.0, 1.0, 1.0, 1.0, 1.0, 1.0, 1.0, 1.0, 1.0, 1.0, 1.0, 1.0, 1.0, 1.0, 1.0, 1.0, 1.0, 1.0, 1.0, 0.9971, 1.0, 1.0, 1.0, 1.0, 1.0, 1.0, 1.0, 0.9996, 1.0, 1.0, 1.0, 1.0, 0.997, 1.0, 1.0, 1.0, 1.0, 1.0, 0.994, 1.0, 1.0, 1.0, 1.0, 1.0, 1.0, 1.0, 1.0, 1.0, 1.0, 1.0, 1.0, 1.0, 1.0, 1.0, 0.9962, 1.0, 1.0, 1.0, 1.0, 1.0, 1.0, 1.0, 1.0, 1.0, 1.0, 1.0, 1.0, 1.0, 1.0, 1.0, 1.0, 1.0, 1.0, 1.0, 1.0, 1.0, 1.0, 1.0, 1.0, 1.0, 1.0, 1.0, 1.0, 1.0, 1.0, 1.0, 1.0, 1.0, 1.0, 1.0, 1.0, 1.0, 1.0, 1.0, 1.0, 1.0, 1.0, 1.0, 1.0, 1.0, 1.0, 1.0, 1.0, 1.0, 1.0, 1.0, 1.0, 1.0, 1.0, 1.0, 1.0, 1.0, 1.0, 1.0, 1.0, 1.0, 1.0, 1.0, 1.0, 1.0, 1.0, 1.0, 1.0, 1.0, 1.0, 1.0]): _vg.add([_i], _w, 'REPLACE')
_vg = ob_treecitya_reaf__ct_nsa_treereaf01.vertex_groups.new(name='Bone.010')
for _i, _w in zip([18, 19, 21, 22, 23, 24, 25, 26, 27, 28, 29, 30, 31, 32, 33, 34, 35, 317, 319, 321, 339, 340, 341, 342, 343, 345, 346, 348, 432], [0.1999, 0.4193, 0.4125, 0.4388, 0.4306, 0.7267, 0.9474, 0.7141, 0.9944, 0.8812, 0.8724, 0.9874, 0.9405, 0.9386, 0.9763, 0.9518, 0.9504, 1.0, 1.0, 1.0, 1.0, 1.0, 1.0, 1.0, 1.0, 1.0, 1.0, 1.0, 1.0]): _vg.add([_i], _w, 'REPLACE')
_vg = ob_treecitya_reaf__ct_nsa_treereaf01.vertex_groups.new(name='Bone.011')
for _i, _w in zip([36, 37, 38, 39, 40, 41, 42, 43, 44, 45, 46, 47, 48, 49, 50, 51, 52, 53, 308, 309, 434, 435, 436, 437, 438, 439, 440, 441, 442], [0.9857, 0.9929, 0.9843, 0.9808, 0.9796, 0.9957, 0.968, 0.9934, 0.9656, 0.9074, 0.9062, 0.9798, 0.8788, 0.7614, 0.7307, 0.545, 0.1151, 0.6012, 1.0, 1.0, 1.0, 1.0, 1.0, 1.0, 1.0, 1.0, 1.0, 1.0, 1.0]): _vg.add([_i], _w, 'REPLACE')
_vg = ob_treecitya_reaf__ct_nsa_treereaf01.vertex_groups.new(name='Bone.012')
for _i, _w in zip([1, 3, 5, 6, 7, 8, 9, 10, 11, 12, 13, 14, 15, 16, 17, 72, 73, 74, 75, 76, 77, 78, 79, 80, 81, 82, 83, 84, 85, 86, 87, 88, 89, 298, 368, 378, 381, 382, 383, 384, 385], [0.004216, 0.01404, 0.06039, 0.0701, 0.05119, 0.04636, 0.2114, 0.9949, 0.2176, 0.08028, 0.1717, 0.3573, 0.2946, 0.153, 0.3007, 0.9675, 0.9604, 0.9678, 0.911, 0.8949, 0.9701, 0.9531, 0.8193, 0.9753, 0.8087, 0.5681, 0.9562, 0.7835, 0.5701, 0.1213, 0.02301, 0.5003, 0.2943, 1.0, 1.0, 1.0, 1.0, 1.0, 1.0, 1.0, 1.0]): _vg.add([_i], _w, 'REPLACE')
_vg = ob_treecitya_reaf__ct_nsa_treereaf01.vertex_groups.new(name='Bone.013')
for _i, _w in zip([0, 1, 2, 3, 4, 5, 6, 7, 8, 9, 11, 12, 13, 14, 15, 16, 17, 18, 19, 20, 21, 22, 23, 24, 25, 26, 28, 29, 31, 32, 34, 35, 273, 277, 278, 344, 364, 365, 366, 367, 370, 371, 372, 375], [0.9815, 0.9659, 0.9816, 0.9618, 0.9797, 0.9327, 0.9008, 0.9301, 0.9344, 0.7806, 0.6378, 0.8902, 0.7577, 0.4685, 0.4018, 0.5449, 0.08563, 0.8001, 0.5807, 0.9914, 0.5875, 0.5612, 0.5694, 0.2733, 0.05265, 0.2859, 0.1188, 0.1276, 0.05948, 0.06145, 0.04643, 0.04925, 1.0, 1.0, 1.0, 1.0, 1.0, 1.0, 1.0, 1.0, 1.0, 1.0, 1.0, 1.0]): _vg.add([_i], _w, 'REPLACE')
_vg = ob_treecitya_reaf__ct_nsa_treereaf01.vertex_groups.new(name='Bone.001')
for _i, _w in zip([198, 199, 200, 201, 202, 203, 204, 205, 206, 207, 208, 209, 210, 211, 212, 213, 214, 215, 252, 253, 254, 255, 256, 257, 258, 259, 260, 262, 263, 265, 266, 268, 269, 279, 282, 310, 322, 324, 325, 376, 396, 399, 408, 409, 410, 411, 412, 413, 426, 429], [0.89, 0.9097, 0.8753, 0.8518, 0.828, 0.935, 0.776, 0.9688, 0.7042, 0.3949, 0.3373, 0.879, 0.485, 0.4036, 0.07986, 0.1269, 0.3688, 0.3811, 0.4272, 0.1758, 0.3155, 0.8984, 0.09295, 0.9274, 0.09511, 0.1453, 0.1684, 0.04283, 0.07567, 0.04156, 0.01199, 0.01869, 0.004887, 1.0, 1.0, 1.0, 1.0, 1.0, 1.0, 1.0, 1.0, 1.0, 1.0, 1.0, 1.0, 1.0, 1.0, 1.0, 1.0, 1.0]): _vg.add([_i], _w, 'REPLACE')
_vg = ob_treecitya_reaf__ct_nsa_treereaf01.vertex_groups.new(name='Bone.002')
for _i, _w in zip([108, 109, 111, 112, 113, 114, 115, 116, 117, 118, 119, 120, 121, 122, 123, 124, 125, 144, 146, 149, 154, 157, 158, 161, 198, 199, 200, 204, 207, 209, 210, 211, 213, 214, 215, 216, 217, 218, 219, 220, 221, 222, 223, 224, 225, 226, 227, 228, 229, 230, 231, 232, 233, 252, 253, 254, 255, 256, 257, 258, 259, 260, 261, 262, 263, 265, 267, 268, 269, 292, 323, 326, 333, 361, 402, 403, 404, 405, 406, 407, 422], [0.4299, 0.4293, 0.8348, 0.4276, 0.2996, 0.5482, 0.4954, 0.4626, 0.4259, 0.3515, 0.4265, 0.452, 0.3887, 0.4443, 0.4268, 0.3985, 0.407, 0.03292, 0.8576, 0.2674, 0.1701, 0.1041, 0.08227, 0.06694, 0.06931, 0.0154, 0.08857, 0.1829, 0.5139, 0.03688, 0.1377, 0.3319, 0.04878, 0.1519, 0.2938, 0.1001, 0.1311, 0.4603, 0.3676, 0.3926, 0.4971, 0.6995, 0.9053, 0.723, 0.9854, 0.8891, 0.8688, 0.9909, 0.9383, 0.9506, 0.9739, 0.9569, 0.9625, 0.08713, 0.02157, 0.132, 0.01031, 0.01038, 0.03062, 0.05204, 0.1433, 0.6635, 0.004739, 0.00973, 0.286, 0.1705, 0.01677, 0.1225, 0.002855, 1.0, 1.0, 1.0, 1.0, 1.0, 1.0, 1.0, 1.0, 1.0, 1.0, 1.0, 1.0]): _vg.add([_i], _w, 'REPLACE')
_vg = ob_treecitya_reaf__ct_nsa_treereaf01.vertex_groups.new(name='Bone.003')
for _i, _w in zip([235, 237, 238, 240, 241, 243, 244, 245, 246, 247, 248, 249, 250, 251, 252, 253, 254, 256, 258, 259, 260, 261, 262, 263, 264, 265, 266, 267, 268, 269, 286, 289, 293, 294, 356, 419, 420, 421, 423, 424], [0.01982, 0.119, 0.1671, 0.01909, 0.3711, 0.06635, 0.8264, 0.09221, 0.334, 0.02376, 0.8795, 0.7863, 0.3907, 0.07104, 0.2083, 0.1516, 0.3115, 0.1544, 0.4769, 0.574, 0.1479, 0.9291, 0.7525, 0.6243, 0.9647, 0.772, 0.8366, 0.9315, 0.8294, 0.8565, 1.0, 1.0, 1.0, 1.0, 1.0, 1.0, 1.0, 1.0, 1.0, 1.0]): _vg.add([_i], _w, 'REPLACE')
_vg = ob_treecitya_reaf__ct_nsa_treereaf01.vertex_groups.new(name='Bone.004')
for _i, _w in zip([54, 55, 58, 60, 64, 126, 127, 128, 129, 131, 132, 133, 134, 135, 136, 137, 138, 139, 140, 141, 142, 143, 162, 163, 164, 165, 167, 168, 172, 175, 176, 179, 180, 181, 182, 183, 184, 185, 186, 187, 188, 189, 190, 191, 192, 193, 194, 195, 196, 197, 234, 235, 236, 237, 238, 239, 240, 241, 242, 243, 244, 245, 246, 247, 248, 249, 250, 251, 252, 253, 254, 255, 256, 258, 259, 262, 266, 269, 270, 287, 296, 314, 352, 353, 354, 355, 357, 358, 390, 425], [0.01875, 0.6039, 0.0798, 0.02748, 0.002541, 0.3715, 0.003262, 0.2929, 0.6541, 0.07691, 0.2562, 0.1726, 0.1039, 0.006942, 0.03977, 0.02021, 0.08397, 0.03263, 0.03351, 0.07387, 0.04602, 0.0373, 0.3285, 0.0005212, 0.7015, 0.1098, 0.2168, 0.004879, 0.1093, 0.05227, 0.02096, 0.002126, 0.06827, 0.07238, 0.194, 0.6621, 0.08315, 0.9039, 0.5906, 0.05733, 0.0251, 0.02377, 0.2836, 0.001216, 0.05134, 0.1526, 0.01852, 0.06464, 0.1185, 0.04054, 0.9078, 0.947, 0.8832, 0.8698, 0.8236, 0.9767, 0.768, 0.617, 0.9709, 0.4956, 0.1539, 0.8521, 0.4123, 0.08352, 0.06724, 0.07711, 0.2519, 0.05731, 0.2774, 0.6368, 0.241, 0.04482, 0.7224, 0.3759, 0.1374, 0.1712, 0.1078, 0.08961, 1.0, 1.0, 1.0, 1.0, 1.0, 1.0, 1.0, 1.0, 1.0, 1.0, 1.0, 1.0]): _vg.add([_i], _w, 'REPLACE')
_vg = ob_treecitya_reaf__ct_nsa_treereaf01.vertex_groups.new(name='Bone.005')
for _i, _w in zip([90, 91, 92, 93, 94, 95, 96, 97, 98, 99, 100, 101, 102, 103, 104, 105, 106, 107, 108, 109, 110, 111, 112, 113, 114, 115, 116, 117, 118, 119, 120, 121, 122, 123, 124, 125, 147, 150, 151, 152, 156, 160, 162, 164, 165, 167, 168, 169, 170, 180, 181, 182, 184, 185, 186, 187, 188, 189, 190, 191, 192, 193, 194, 195, 196, 197, 198, 199, 200, 201, 202, 203, 204, 206, 207, 208, 209, 210, 211, 212, 213, 214, 215, 234, 236, 240, 243, 245, 246, 247, 248, 249, 250, 251, 274, 275, 276, 280, 281, 299, 315, 327, 349, 351, 363, 386, 387, 388, 389, 391, 392, 393, 397, 416], [1.0, 1.0, 1.0, 1.0, 1.0, 1.0, 1.0, 1.0, 1.0, 1.0, 1.0, 1.0, 1.0, 1.0, 1.0, 1.0, 1.0, 1.0, 0.5701, 0.5707, 0.9824, 0.1652, 0.5724, 0.7004, 0.4518, 0.5046, 0.5374, 0.5741, 0.6485, 0.5735, 0.548, 0.6113, 0.5557, 0.5732, 0.6015, 0.593, 0.4899, 0.1506, 0.09459, 0.05569, 0.03454, 0.01733, 0.2953, 0.09683, 0.6564, 0.02199, 0.1306, 0.06019, 0.008195, 0.06598, 0.4271, 0.3933, 0.5688, 0.03189, 0.3602, 0.8921, 0.8507, 0.9469, 0.688, 0.9355, 0.9345, 0.8279, 0.9444, 0.92, 0.864, 0.9367, 0.03146, 0.05764, 0.02228, 0.1273, 0.1537, 0.03173, 0.03204, 0.2807, 0.09126, 0.6427, 0.07753, 0.3773, 0.2645, 0.9022, 0.8237, 0.4793, 0.325, 0.06839, 0.09443, 0.1974, 0.4381, 0.05568, 0.2537, 0.8796, 0.05323, 0.1366, 0.3574, 0.8716, 1.0, 1.0, 1.0, 1.0, 1.0, 1.0, 1.0, 1.0, 1.0, 1.0, 1.0, 1.0, 1.0, 1.0, 1.0, 1.0, 1.0, 1.0, 1.0, 1.0]): _vg.add([_i], _w, 'REPLACE')
_vg = ob_treecitya_reaf__ct_nsa_treereaf01.vertex_groups.new(name='Bone.006')
for _i, _w in zip([54, 56, 57, 58, 59, 60, 61, 62, 63, 64, 65, 66, 67, 68, 69, 70, 71, 126, 127, 128, 129, 130, 131, 132, 133, 134, 135, 136, 137, 138, 139, 140, 141, 142, 143, 284, 285, 288, 290, 291, 306, 307, 318, 320, 350, 414, 417, 430], [0.07634, 0.284, 0.6769, 0.0163, 0.8361, 0.277, 0.4596, 0.9411, 0.5207, 0.4007, 0.777, 0.6979, 0.5501, 0.4692, 0.5607, 0.6762, 0.493, 0.6285, 0.9734, 0.7071, 0.3459, 0.9846, 0.9231, 0.7438, 0.8274, 0.8961, 0.9715, 0.9551, 0.9649, 0.916, 0.9587, 0.9582, 0.9261, 0.952, 0.9564, 1.0, 1.0, 1.0, 1.0, 1.0, 1.0, 1.0, 1.0, 1.0, 1.0, 1.0, 1.0, 1.0]): _vg.add([_i], _w, 'REPLACE')
_vg = ob_treecitya_reaf__ct_nsa_treereaf01.vertex_groups.new(name='Bone.008')
for _i, _w in zip([54, 55, 56, 58, 59, 60, 61, 63, 64, 65, 66, 67, 68, 69, 70, 71, 73, 75, 76, 79, 81, 82, 83, 84, 85, 86, 87, 88, 89, 144, 145, 146, 147, 148, 149, 150, 151, 152, 153, 154, 155, 156, 157, 158, 159, 160, 161, 216, 217, 218, 219, 220, 221, 222, 224, 226, 230, 311, 312, 330, 331, 332, 334, 335, 336, 337, 338, 379, 395, 400, 401, 433], [0.05013, 0.2738, 0.2435, 0.8381, 0.0004644, 0.5133, 0.2701, 0.2663, 0.3932, 0.1213, 0.1706, 0.2609, 0.3338, 0.2584, 0.1845, 0.3141, 0.01675, 0.08437, 0.1007, 0.1761, 0.04305, 0.4256, 0.01366, 0.1482, 0.08745, 0.872, 0.953, 0.3036, 0.08813, 0.009092, 0.9634, 0.01425, 0.1097, 0.9936, 0.6836, 0.7109, 0.8151, 0.8858, 0.9957, 0.7959, 0.9779, 0.9082, 0.8706, 0.8938, 0.9523, 0.9197, 0.9089, 0.05919, 0.6784, 0.08733, 0.05112, 0.387, 0.0526, 0.1736, 0.01776, 0.06267, 0.002832, 1.0, 1.0, 1.0, 1.0, 1.0, 1.0, 1.0, 1.0, 1.0, 1.0, 1.0, 1.0, 1.0, 1.0, 1.0]): _vg.add([_i], _w, 'REPLACE')
_vg = ob_treecitya_reaf__ct_nsa_treereaf01.vertex_groups.new(name='Bone.009')
for _i, _w in zip([78, 81, 84, 85, 88, 89, 162, 163, 164, 165, 166, 167, 168, 169, 170, 171, 172, 173, 174, 175, 176, 177, 178, 179, 272, 297, 300, 301, 302, 303, 304, 305, 328, 359, 360, 369, 374, 380, 418, 428], [0.0134, 0.1448, 0.06834, 0.3424, 0.1962, 0.6176, 0.3762, 0.9585, 0.2017, 0.2338, 0.9843, 0.7472, 0.842, 0.9254, 0.962, 0.9904, 0.8712, 0.9875, 0.9718, 0.9368, 0.9557, 0.9804, 0.9741, 0.9656, 1.0, 1.0, 1.0, 1.0, 1.0, 1.0, 1.0, 1.0, 1.0, 1.0, 1.0, 1.0, 1.0, 1.0, 1.0, 1.0]): _vg.add([_i], _w, 'REPLACE')
_m = ob_treecitya_reaf__ct_nsa_treereaf01.modifiers.new('Armature', 'ARMATURE')
_m.object = ob_armature
_m = ob_treecitya_reaf__ct_nsa_treereaf01.modifiers.new('Armature.001', 'ARMATURE')
_m.object = ob_armature_001
ob_treecitya_branch__ct_ns_treebranch01.parent = ob_armature_002
ob_treecitya_branch__ct_ns_treebranch01.matrix_parent_inverse = Matrix(((0.03117, 2.025e-09, 0.0, -1.087), (0.0, 0.03117, 0.0, 1.597), (-3.716e-09, 3.798e-09, 0.03117, -2.039), (0.0, 0.0, 0.0, 1.0)))
ob_treecitya_branch__ct_ns_treebranch01.location = (17.34, -26.24, 32.03)
ob_treecitya_branch__ct_ns_treebranch01.rotation_euler = (1.571, -1.192e-07, 1.192e-07)
ob_treecitya_branch__ct_ns_treebranch01.lineart.crease_threshold = 0.0
_vg = ob_treecitya_branch__ct_ns_treebranch01.vertex_groups.new(name='Disc')
_vg.add([0, 1, 2, 3, 4, 5, 6, 7, 8, 9, 10, 11, 12, 13, 14, 15, 16, 17, 18, 19, 20, 21, 22, 23, 24, 25, 26, 27, 28, 29, 30, 31, 32, 33, 34, 35, 36, 37, 38, 39, 40, 41, 42, 43, 44, 45, 46, 47, 48, 49, 50, 51, 52, 53, 54, 55, 56, 57, 58, 59, 60, 61, 62, 63, 64, 65, 66, 67, 68, 69, 70, 71, 72, 73, 74, 75, 76, 77, 78, 79, 80, 81, 82, 83, 84, 85, 86, 87, 88, 89, 90, 91, 92, 93, 94, 95, 96, 97, 98, 99, 100, 101, 102, 103, 104, 105, 106], 1.0, 'REPLACE')
_vg = ob_treecitya_branch__ct_ns_treebranch01.vertex_groups.new(name='Bone')
for _i, _w in zip([0, 1, 2, 3, 4, 5, 6, 7, 8, 9, 10, 11, 12, 13, 14, 15, 16, 17, 18, 19, 20, 21, 22, 23, 24, 25, 26, 27, 28, 29, 30, 31, 32, 33, 34, 35, 36, 37, 38, 40, 41, 42, 43, 44, 45, 46, 47, 48, 49, 50, 51, 52, 53, 54, 55, 56, 57, 58, 59, 60, 61, 62, 63, 64, 65, 68, 71, 76, 77, 82, 83, 88, 89, 91, 95, 98, 102, 103], [0.7643, 0.7411, 0.764, 0.7432, 0.736, 0.7632, 0.6355, 0.6377, 0.7355, 0.763, 0.6315, 0.6298, 0.4475, 0.4426, 0.44, 0.631, 0.7361, 0.7628, 0.4515, 0.4546, 0.3498, 0.3467, 0.3414, 0.3383, 0.3495, 0.2793, 0.2789, 0.2781, 0.2767, 0.2763, 0.2684, 0.2757, 0.2734, 0.2525, 0.08437, 0.002467, 0.08009, 0.2874, 0.003267, 0.001756, 0.07618, 0.2692, 0.8255, 0.002018, 0.001665, 0.07452, 0.2556, 0.829, 0.9532, 0.07525, 0.2495, 0.8309, 0.9547, 0.9678, 0.2505, 0.8294, 0.9556, 0.9681, 0.8257, 0.9554, 0.9682, 0.9541, 0.9681, 0.9678, 1.0, 1.0, 1.0, 1.0, 1.0, 1.0, 1.0, 1.0, 1.0, 1.0, 1.0, 1.0, 1.0, 1.0]): _vg.add([_i], _w, 'REPLACE')
_vg = ob_treecitya_branch__ct_ns_treebranch01.vertex_groups.new(name='Bone.001')
for _i, _w in zip([0, 1, 2, 3, 4, 5, 6, 7, 8, 9, 10, 11, 12, 13, 14, 15, 16, 17, 18, 19, 20, 21, 22, 23, 24, 25, 26, 27, 28, 29, 30, 31, 32, 33, 34, 35, 36, 37, 38, 39, 40, 41, 42, 43, 44, 45, 46, 47, 48, 49, 50, 51, 52, 53, 55, 56, 57, 59, 60, 62, 66, 67, 73, 81, 90, 92, 94, 101, 106], [0.134, 0.1472, 0.1342, 0.1457, 0.1507, 0.1346, 1.0, 1.0, 0.1504, 0.1347, 0.9318, 1.0, 1.0, 1.0, 1.0, 1.0, 0.1498, 0.1349, 1.0, 1.0, 1.0, 1.0, 1.0, 1.0, 1.0, 1.0, 1.0, 1.0, 1.0, 1.0, 1.0, 1.0, 1.0, 1.0, 1.0, 1.0, 1.0, 1.0, 1.0, 1.0, 1.0, 1.0, 1.0, 0.9999, 1.0, 1.0, 1.0, 1.0, 0.9899, 0.01856, 1.0, 1.0, 0.9768, 0.01644, 1.0, 0.9881, 0.01504, 1.0, 0.01544, 0.01732, 1.0, 1.0, 1.0, 1.0, 1.0, 1.0, 1.0, 1.0, 1.0]): _vg.add([_i], _w, 'REPLACE')
_vg = ob_treecitya_branch__ct_ns_treebranch01.vertex_groups.new(name='Bone.002')
for _i, _w in zip([0, 1, 2, 3, 4, 5, 6, 7, 8, 9, 10, 11, 12, 13, 14, 15, 16, 17, 18, 19, 20, 21, 22, 23, 24, 25, 26, 27, 28, 29, 30, 31, 32, 33, 34, 35, 36, 37, 38, 39, 40, 41, 42, 43, 44, 45, 46, 47, 48, 50, 51, 52, 55, 56, 59, 69, 70, 74, 78, 84, 87, 93, 97, 100, 105], [0.07482, 0.08216, 0.07491, 0.0817, 0.08339, 0.07513, 0.1227, 0.1221, 0.08393, 0.0752, 0.1236, 0.1239, 1.0, 1.0, 1.0, 0.1238, 0.08392, 0.0753, 1.0, 1.0, 1.0, 1.0, 1.0, 1.0, 1.0, 1.0, 1.0, 1.0, 1.0, 1.0, 0.3368, 0.3583, 0.3636, 0.323, 1.0, 1.0, 1.0, 1.0, 1.0, 0.1033, 1.0, 1.0, 1.0, 0.02093, 1.0, 1.0, 0.9999, 1.0, 0.0193, 1.0, 1.0, 0.01834, 1.0, 0.01883, 0.02028, 1.0, 1.0, 1.0, 1.0, 1.0, 1.0, 1.0, 1.0, 1.0, 1.0]): _vg.add([_i], _w, 'REPLACE')
_vg = ob_treecitya_branch__ct_ns_treebranch01.vertex_groups.new(name='Bone.003')
for _i, _w in zip([6, 7, 10, 11, 12, 13, 14, 15, 18, 19, 20, 21, 22, 23, 24, 25, 26, 27, 28, 29, 30, 31, 32, 33, 34, 35, 36, 37, 38, 39, 40, 41, 42, 44, 45, 46, 47, 50, 51, 55, 79, 86, 99, 104], [0.008379, 0.008113, 0.008788, 0.008914, 0.05065, 0.04935, 0.04823, 0.008864, 0.05014, 0.04984, 1.0, 1.0, 1.0, 1.0, 1.0, 1.0, 1.0, 1.0, 1.0, 1.0, 1.0, 1.0, 1.0, 1.0, 1.0, 1.0, 1.0, 0.03658, 0.994, 1.0, 1.0, 1.0, 0.03505, 1.0, 1.0, 1.0, 0.0346, 1.0, 0.03503, 0.03542, 1.0, 1.0, 1.0, 1.0]): _vg.add([_i], _w, 'REPLACE')
_vg = ob_treecitya_branch__ct_ns_treebranch01.vertex_groups.new(name='Bone.004')
for _i, _w in zip([12, 13, 14, 18, 19, 20, 21, 22, 23, 24, 25, 26, 27, 28, 29, 30, 31, 32, 33, 34, 35, 36, 38, 39, 40, 41, 44, 45, 46, 50], [0.001054, 0.0008102, 0.0005905, 0.001198, 0.001385, 0.9648, 0.9911, 0.9626, 0.997, 0.9864, 1.0, 1.0, 1.0, 1.0, 1.0, 1.0, 1.0, 0.0755, 0.1572, 0.9991, 1.0, 0.9543, 0.9985, 1.0, 1.0, 0.9998, 1.0, 1.0, 0.9991, 0.996]): _vg.add([_i], _w, 'REPLACE')
_vg = ob_treecitya_branch__ct_ns_treebranch01.vertex_groups.new(name='Bone.005')
_vg.add([25, 26, 27, 28, 29, 30, 31, 32, 33, 35, 38, 39, 40, 44, 45, 72, 75, 80, 85, 96], 1.0, 'REPLACE')
_vg = ob_treecitya_branch__ct_ns_treebranch01.vertex_groups.new(name='Bone.006')
for _i, _w in zip([25, 26, 27, 28, 29, 30, 31, 32, 33, 35, 38, 39, 40, 44, 45], [1.0, 1.0, 1.0, 1.0, 1.0, 1.0, 1.0, 1.0, 1.0, 1.0, 1.0, 1.0, 1.0, 1.0, 1.0]): _vg.add([_i], _w, 'REPLACE')
_m = ob_treecitya_branch__ct_ns_treebranch01.modifiers.new('Armature', 'ARMATURE')
_m.object = ob_armature
_m = ob_treecitya_branch__ct_ns_treebranch01.modifiers.new('Armature.001', 'ARMATURE')
_m.object = ob_armature_002

# ---- collection membership
col_collection_1.objects.link(ob_armature_002)
col_collection_1.objects.link(ob_armature_001)
col_collection_1.objects.link(ob_armature)
col_collection_1.objects.link(ob_treecitya_reaf__ct_nsa_treereaf01)
col_collection_1.objects.link(ob_treecitya_branch__ct_ns_treebranch01)

# ---- scene / render settings (as saved in the file)
scene.frame_start = 1; scene.frame_end = 180; scene.frame_set(134)
scene.render.engine = 'BLENDER_EEVEE_NEXT'
scene.render.resolution_percentage = 50
scene.render.dither_intensity = 0.0
scene.cycles.use_denoising = False
scene.cycles.samples = 128
scene.cycles.sampling_pattern = 'TABULATED_SOBOL'
scene.cycles.use_adaptive_sampling = False
scene.cycles.use_light_tree = False
scene.cycles.blur_glossy = 0.0
scene.cycles.sample_clamp_indirect = 0.0
scene.view_settings.view_transform = 'Standard'
bpy.context.view_layer.update()

# ---- added for rendering (the .blend has no active camera and no usable light): camera, sun
cam_auto = bpy.data.cameras.new('AutoCamera')
cam_auto.lens = 50.0
cam_auto.sensor_width = 36.0
cam_auto.clip_end = 5694.55
ob_auto_camera = bpy.data.objects.new('AutoCamera', cam_auto)
scene.collection.objects.link(ob_auto_camera)
ob_auto_camera.location = (329.291, -375.689, 379.635)
ob_auto_camera.rotation_euler = (1.09748, -7.21219e-08, 0.694738)
scene.camera = ob_auto_camera
light_auto_sun = bpy.data.lights.new('AutoSun', 'SUN')
light_auto_sun.energy = 3.0
light_auto_sun.angle = 0.0523599
ob_auto_sun = bpy.data.objects.new('AutoSun', light_auto_sun)
scene.collection.objects.link(ob_auto_sun)
ob_auto_sun.rotation_euler = (0.872665, 0.174533, 0.523599)
bpy.context.view_layer.update()
